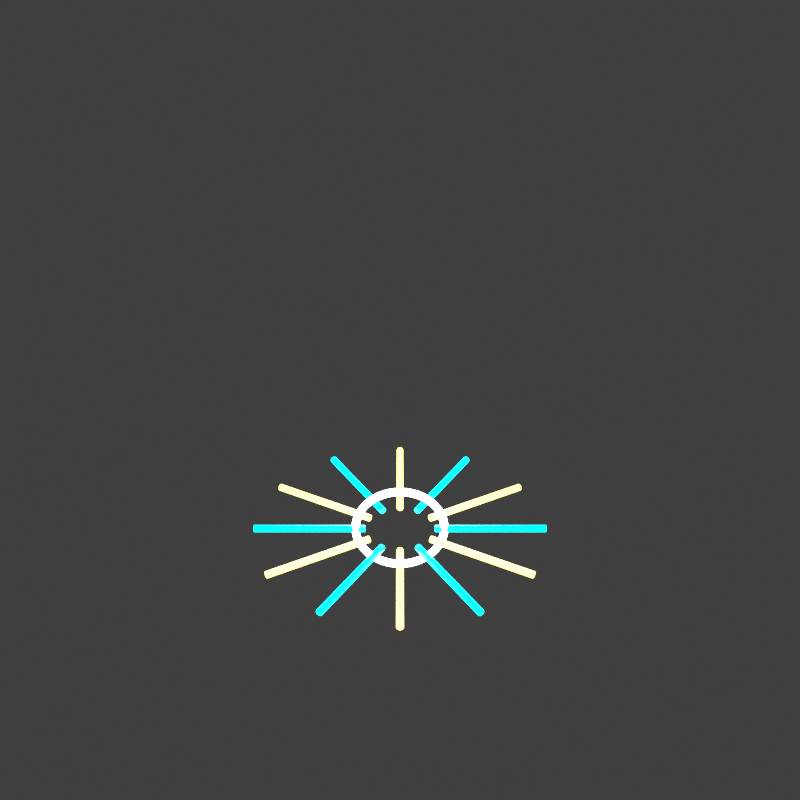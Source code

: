 # Source: star_pulse.blend  (saved by Blender 4.0.36; exported with 4.5.12 LTS)
import bpy
from mathutils import Matrix  # noqa: F401  (used for matrix-valued properties, if any)

bpy.ops.wm.read_factory_settings(use_empty=True)
scene = bpy.context.scene
scene.name = 'Scene'

# ---- collections
col_collection = bpy.data.collections.new('Collection'); scene.collection.children.link(col_collection)

# ---- materials (node trees are filled in below, after node groups)
mat_cyanneontube_readabilityboost_034 = bpy.data.materials.new('CyanNeonTube_ReadabilityBoost.034')
mat_cyanneontube_readabilityboost_034.use_transparent_shadow = False
mat_goldneontube_readabilityboost_034 = bpy.data.materials.new('GoldNeonTube_ReadabilityBoost.034')
mat_goldneontube_readabilityboost_034.use_transparent_shadow = False
mat_whitehotcore_readabilityboost_034 = bpy.data.materials.new('WhiteHotCore_ReadabilityBoost.034')
mat_whitehotcore_readabilityboost_034.use_transparent_shadow = False

# ---- material node trees
mat_cyanneontube_readabilityboost_034.use_nodes = True; mat_cyanneontube_readabilityboost_034.node_tree.nodes.clear()
_N = mat_cyanneontube_readabilityboost_034.node_tree.nodes; _L = mat_cyanneontube_readabilityboost_034.node_tree.links
n0 = _N.new('ShaderNodeBsdfPrincipled'); n0.name = 'Principled BSDF'; n0.location = (10, 300)
n0.inputs[0].default_value = (0.0, 0.92, 1.0, 1.0)
n0.inputs[2].default_value = 0.16
n0.inputs[3].default_value = 1.45
n0.inputs[27].default_value = (0.0, 0.92, 1.0, 1.0)
n0.inputs[28].default_value = 4.4
n1 = _N.new('ShaderNodeOutputMaterial'); n1.name = 'Material Output'; n1.location = (300, 300)
_L.new(n0.outputs[0], n1.inputs[0])
n1.is_active_output = True
mat_goldneontube_readabilityboost_034.use_nodes = True; mat_goldneontube_readabilityboost_034.node_tree.nodes.clear()
_N = mat_goldneontube_readabilityboost_034.node_tree.nodes; _L = mat_goldneontube_readabilityboost_034.node_tree.links
n0 = _N.new('ShaderNodeBsdfPrincipled'); n0.name = 'Principled BSDF'; n0.location = (10, 300)
n0.inputs[0].default_value = (1.0, 0.78, 0.16, 1.0)
n0.inputs[2].default_value = 0.16
n0.inputs[3].default_value = 1.45
n0.inputs[27].default_value = (1.0, 0.78, 0.16, 1.0)
n0.inputs[28].default_value = 4.0
n1 = _N.new('ShaderNodeOutputMaterial'); n1.name = 'Material Output'; n1.location = (300, 300)
_L.new(n0.outputs[0], n1.inputs[0])
n1.is_active_output = True
mat_whitehotcore_readabilityboost_034.use_nodes = True; mat_whitehotcore_readabilityboost_034.node_tree.nodes.clear()
_N = mat_whitehotcore_readabilityboost_034.node_tree.nodes; _L = mat_whitehotcore_readabilityboost_034.node_tree.links
n0 = _N.new('ShaderNodeBsdfPrincipled'); n0.name = 'Principled BSDF'; n0.location = (10, 300)
n0.inputs[0].default_value = (0.94, 1.0, 1.0, 1.0)
n0.inputs[2].default_value = 0.1
n0.inputs[3].default_value = 1.45
n0.inputs[27].default_value = (0.94, 1.0, 1.0, 1.0)
n0.inputs[28].default_value = 5.0
n1 = _N.new('ShaderNodeOutputMaterial'); n1.name = 'Material Output'; n1.location = (300, 300)
_L.new(n0.outputs[0], n1.inputs[0])
n1.is_active_output = True

# ---- world
world_world = bpy.data.worlds.new('World'); scene.world = world_world
world_world.use_nodes = True; world_world.node_tree.nodes.clear()
_N = world_world.node_tree.nodes; _L = world_world.node_tree.links
n0 = _N.new('ShaderNodeOutputWorld'); n0.name = 'World Output'; n0.location = (300, 300)
n1 = _N.new('ShaderNodeBackground'); n1.name = 'Background'; n1.location = (10, 300)
n1.inputs[0].default_value = (0.05088, 0.05088, 0.05088, 1.0)
_L.new(n1.outputs[0], n0.inputs[0])
n0.is_active_output = True
world_world.color = (0.05088, 0.05088, 0.05088)
world_world.use_sun_shadow = False
world_world.sun_shadow_jitter_overblur = 0.0

# ---- cameras
cam_camera_035 = bpy.data.cameras.new('Camera.035')

# ---- lights
light_area_034 = bpy.data.lights.new('Area.034', 'AREA')
light_area_034.transmission_factor = 0.0
light_area_034.energy = 180.0
light_area_034.shadow_maximum_resolution = 0.006
light_area_034.use_absolute_resolution = True
light_area_034.size = 5.0
light_area_034.size_y = 1.0

# ---- meshes
me_cylinder_345 = bpy.data.meshes.new('Cylinder.345')
me_cylinder_345.from_pydata([(0.0, 0.022, -0.35), (0.0, 0.022, 0.35), (0.01556, 0.01556, -0.35), (0.01556, 0.01556, 0.35), (0.022, 0.0, -0.35), (0.022, 0.0, 0.35), (0.01556, -0.01556, -0.35), (0.01556, -0.01556, 0.35), (0.0, -0.022, -0.35), (0.0, -0.022, 0.35), (-0.01556, -0.01556, -0.35), (-0.01556, -0.01556, 0.35), (-0.022, 0.0, -0.35), (-0.022, 0.0, 0.35), (-0.01556, 0.01556, -0.35), (-0.01556, 0.01556, 0.35)], [], [(0, 1, 3, 2), (2, 3, 5, 4), (4, 5, 7, 6), (6, 7, 9, 8), (8, 9, 11, 10), (10, 11, 13, 12), (3, 1, 15, 13, 11, 9, 7, 5), (12, 13, 15, 14), (14, 15, 1, 0), (0, 2, 4, 6, 8, 10, 12, 14)])
_uv = me_cylinder_345.uv_layers.new(name='UVMap')
_uv.uv.foreach_set('vector', [1.0, 0.5, 1.0, 1.0, 0.875, 1.0, 0.875, 0.5, 0.875, 0.5, 0.875, 1.0, 0.75, 1.0, 0.75, 0.5, 0.75, 0.5, 0.75, 1.0, 0.625, 1.0, 0.625, 0.5, 0.625, 0.5, 0.625, 1.0, 0.5, 1.0, 0.5, 0.5, 0.5, 0.5, 0.5, 1.0, 0.375, 1.0, 0.375, 0.5, 0.375, 0.5, 0.375, 1.0, 0.25, 1.0, 0.25, 0.5, 0.4197, 0.4197, 0.25, 0.49, 0.08029, 0.4197, 0.01, 0.25, 0.08029, 0.08029, 0.25, 0.01, 0.4197, 0.08029, 0.49, 0.25, 0.25, 0.5, 0.25, 1.0, 0.125, 1.0, 0.125, 0.5, 0.125, 0.5, 0.125, 1.0, 0.0, 1.0, 0.0, 0.5, 0.75, 0.49, 0.9197, 0.4197, 0.99, 0.25, 0.9197, 0.08029, 0.75, 0.01, 0.5803, 0.08029, 0.51, 0.25, 0.5803, 0.4197])
me_cylinder_345.materials.append(mat_cyanneontube_readabilityboost_034)
me_cylinder_345.update()
me_cylinder_346 = bpy.data.meshes.new('Cylinder.346')
me_cylinder_346.from_pydata([(0.0, 0.022, -0.35), (0.0, 0.022, 0.35), (0.01556, 0.01556, -0.35), (0.01556, 0.01556, 0.35), (0.022, 0.0, -0.35), (0.022, 0.0, 0.35), (0.01556, -0.01556, -0.35), (0.01556, -0.01556, 0.35), (0.0, -0.022, -0.35), (0.0, -0.022, 0.35), (-0.01556, -0.01556, -0.35), (-0.01556, -0.01556, 0.35), (-0.022, 0.0, -0.35), (-0.022, 0.0, 0.35), (-0.01556, 0.01556, -0.35), (-0.01556, 0.01556, 0.35)], [], [(0, 1, 3, 2), (2, 3, 5, 4), (4, 5, 7, 6), (6, 7, 9, 8), (8, 9, 11, 10), (10, 11, 13, 12), (3, 1, 15, 13, 11, 9, 7, 5), (12, 13, 15, 14), (14, 15, 1, 0), (0, 2, 4, 6, 8, 10, 12, 14)])
_uv = me_cylinder_346.uv_layers.new(name='UVMap')
_uv.uv.foreach_set('vector', [1.0, 0.5, 1.0, 1.0, 0.875, 1.0, 0.875, 0.5, 0.875, 0.5, 0.875, 1.0, 0.75, 1.0, 0.75, 0.5, 0.75, 0.5, 0.75, 1.0, 0.625, 1.0, 0.625, 0.5, 0.625, 0.5, 0.625, 1.0, 0.5, 1.0, 0.5, 0.5, 0.5, 0.5, 0.5, 1.0, 0.375, 1.0, 0.375, 0.5, 0.375, 0.5, 0.375, 1.0, 0.25, 1.0, 0.25, 0.5, 0.4197, 0.4197, 0.25, 0.49, 0.08029, 0.4197, 0.01, 0.25, 0.08029, 0.08029, 0.25, 0.01, 0.4197, 0.08029, 0.49, 0.25, 0.25, 0.5, 0.25, 1.0, 0.125, 1.0, 0.125, 0.5, 0.125, 0.5, 0.125, 1.0, 0.0, 1.0, 0.0, 0.5, 0.75, 0.49, 0.9197, 0.4197, 0.99, 0.25, 0.9197, 0.08029, 0.75, 0.01, 0.5803, 0.08029, 0.51, 0.25, 0.5803, 0.4197])
me_cylinder_346.materials.append(mat_goldneontube_readabilityboost_034)
me_cylinder_346.update()
me_cylinder_347 = bpy.data.meshes.new('Cylinder.347')
me_cylinder_347.from_pydata([(0.0, 0.022, -0.35), (0.0, 0.022, 0.35), (0.01556, 0.01556, -0.35), (0.01556, 0.01556, 0.35), (0.022, 0.0, -0.35), (0.022, 0.0, 0.35), (0.01556, -0.01556, -0.35), (0.01556, -0.01556, 0.35), (0.0, -0.022, -0.35), (0.0, -0.022, 0.35), (-0.01556, -0.01556, -0.35), (-0.01556, -0.01556, 0.35), (-0.022, 0.0, -0.35), (-0.022, 0.0, 0.35), (-0.01556, 0.01556, -0.35), (-0.01556, 0.01556, 0.35)], [], [(0, 1, 3, 2), (2, 3, 5, 4), (4, 5, 7, 6), (6, 7, 9, 8), (8, 9, 11, 10), (10, 11, 13, 12), (3, 1, 15, 13, 11, 9, 7, 5), (12, 13, 15, 14), (14, 15, 1, 0), (0, 2, 4, 6, 8, 10, 12, 14)])
_uv = me_cylinder_347.uv_layers.new(name='UVMap')
_uv.uv.foreach_set('vector', [1.0, 0.5, 1.0, 1.0, 0.875, 1.0, 0.875, 0.5, 0.875, 0.5, 0.875, 1.0, 0.75, 1.0, 0.75, 0.5, 0.75, 0.5, 0.75, 1.0, 0.625, 1.0, 0.625, 0.5, 0.625, 0.5, 0.625, 1.0, 0.5, 1.0, 0.5, 0.5, 0.5, 0.5, 0.5, 1.0, 0.375, 1.0, 0.375, 0.5, 0.375, 0.5, 0.375, 1.0, 0.25, 1.0, 0.25, 0.5, 0.4197, 0.4197, 0.25, 0.49, 0.08029, 0.4197, 0.01, 0.25, 0.08029, 0.08029, 0.25, 0.01, 0.4197, 0.08029, 0.49, 0.25, 0.25, 0.5, 0.25, 1.0, 0.125, 1.0, 0.125, 0.5, 0.125, 0.5, 0.125, 1.0, 0.0, 1.0, 0.0, 0.5, 0.75, 0.49, 0.9197, 0.4197, 0.99, 0.25, 0.9197, 0.08029, 0.75, 0.01, 0.5803, 0.08029, 0.51, 0.25, 0.5803, 0.4197])
me_cylinder_347.materials.append(mat_cyanneontube_readabilityboost_034)
me_cylinder_347.update()
me_cylinder_348 = bpy.data.meshes.new('Cylinder.348')
me_cylinder_348.from_pydata([(0.0, 0.022, -0.35), (0.0, 0.022, 0.35), (0.01556, 0.01556, -0.35), (0.01556, 0.01556, 0.35), (0.022, 0.0, -0.35), (0.022, 0.0, 0.35), (0.01556, -0.01556, -0.35), (0.01556, -0.01556, 0.35), (0.0, -0.022, -0.35), (0.0, -0.022, 0.35), (-0.01556, -0.01556, -0.35), (-0.01556, -0.01556, 0.35), (-0.022, 0.0, -0.35), (-0.022, 0.0, 0.35), (-0.01556, 0.01556, -0.35), (-0.01556, 0.01556, 0.35)], [], [(0, 1, 3, 2), (2, 3, 5, 4), (4, 5, 7, 6), (6, 7, 9, 8), (8, 9, 11, 10), (10, 11, 13, 12), (3, 1, 15, 13, 11, 9, 7, 5), (12, 13, 15, 14), (14, 15, 1, 0), (0, 2, 4, 6, 8, 10, 12, 14)])
_uv = me_cylinder_348.uv_layers.new(name='UVMap')
_uv.uv.foreach_set('vector', [1.0, 0.5, 1.0, 1.0, 0.875, 1.0, 0.875, 0.5, 0.875, 0.5, 0.875, 1.0, 0.75, 1.0, 0.75, 0.5, 0.75, 0.5, 0.75, 1.0, 0.625, 1.0, 0.625, 0.5, 0.625, 0.5, 0.625, 1.0, 0.5, 1.0, 0.5, 0.5, 0.5, 0.5, 0.5, 1.0, 0.375, 1.0, 0.375, 0.5, 0.375, 0.5, 0.375, 1.0, 0.25, 1.0, 0.25, 0.5, 0.4197, 0.4197, 0.25, 0.49, 0.08029, 0.4197, 0.01, 0.25, 0.08029, 0.08029, 0.25, 0.01, 0.4197, 0.08029, 0.49, 0.25, 0.25, 0.5, 0.25, 1.0, 0.125, 1.0, 0.125, 0.5, 0.125, 0.5, 0.125, 1.0, 0.0, 1.0, 0.0, 0.5, 0.75, 0.49, 0.9197, 0.4197, 0.99, 0.25, 0.9197, 0.08029, 0.75, 0.01, 0.5803, 0.08029, 0.51, 0.25, 0.5803, 0.4197])
me_cylinder_348.materials.append(mat_goldneontube_readabilityboost_034)
me_cylinder_348.update()
me_cylinder_349 = bpy.data.meshes.new('Cylinder.349')
me_cylinder_349.from_pydata([(0.0, 0.022, -0.35), (0.0, 0.022, 0.35), (0.01556, 0.01556, -0.35), (0.01556, 0.01556, 0.35), (0.022, 0.0, -0.35), (0.022, 0.0, 0.35), (0.01556, -0.01556, -0.35), (0.01556, -0.01556, 0.35), (0.0, -0.022, -0.35), (0.0, -0.022, 0.35), (-0.01556, -0.01556, -0.35), (-0.01556, -0.01556, 0.35), (-0.022, 0.0, -0.35), (-0.022, 0.0, 0.35), (-0.01556, 0.01556, -0.35), (-0.01556, 0.01556, 0.35)], [], [(0, 1, 3, 2), (2, 3, 5, 4), (4, 5, 7, 6), (6, 7, 9, 8), (8, 9, 11, 10), (10, 11, 13, 12), (3, 1, 15, 13, 11, 9, 7, 5), (12, 13, 15, 14), (14, 15, 1, 0), (0, 2, 4, 6, 8, 10, 12, 14)])
_uv = me_cylinder_349.uv_layers.new(name='UVMap')
_uv.uv.foreach_set('vector', [1.0, 0.5, 1.0, 1.0, 0.875, 1.0, 0.875, 0.5, 0.875, 0.5, 0.875, 1.0, 0.75, 1.0, 0.75, 0.5, 0.75, 0.5, 0.75, 1.0, 0.625, 1.0, 0.625, 0.5, 0.625, 0.5, 0.625, 1.0, 0.5, 1.0, 0.5, 0.5, 0.5, 0.5, 0.5, 1.0, 0.375, 1.0, 0.375, 0.5, 0.375, 0.5, 0.375, 1.0, 0.25, 1.0, 0.25, 0.5, 0.4197, 0.4197, 0.25, 0.49, 0.08029, 0.4197, 0.01, 0.25, 0.08029, 0.08029, 0.25, 0.01, 0.4197, 0.08029, 0.49, 0.25, 0.25, 0.5, 0.25, 1.0, 0.125, 1.0, 0.125, 0.5, 0.125, 0.5, 0.125, 1.0, 0.0, 1.0, 0.0, 0.5, 0.75, 0.49, 0.9197, 0.4197, 0.99, 0.25, 0.9197, 0.08029, 0.75, 0.01, 0.5803, 0.08029, 0.51, 0.25, 0.5803, 0.4197])
me_cylinder_349.materials.append(mat_cyanneontube_readabilityboost_034)
me_cylinder_349.update()
me_cylinder_350 = bpy.data.meshes.new('Cylinder.350')
me_cylinder_350.from_pydata([(0.0, 0.022, -0.35), (0.0, 0.022, 0.35), (0.01556, 0.01556, -0.35), (0.01556, 0.01556, 0.35), (0.022, 0.0, -0.35), (0.022, 0.0, 0.35), (0.01556, -0.01556, -0.35), (0.01556, -0.01556, 0.35), (0.0, -0.022, -0.35), (0.0, -0.022, 0.35), (-0.01556, -0.01556, -0.35), (-0.01556, -0.01556, 0.35), (-0.022, 0.0, -0.35), (-0.022, 0.0, 0.35), (-0.01556, 0.01556, -0.35), (-0.01556, 0.01556, 0.35)], [], [(0, 1, 3, 2), (2, 3, 5, 4), (4, 5, 7, 6), (6, 7, 9, 8), (8, 9, 11, 10), (10, 11, 13, 12), (3, 1, 15, 13, 11, 9, 7, 5), (12, 13, 15, 14), (14, 15, 1, 0), (0, 2, 4, 6, 8, 10, 12, 14)])
_uv = me_cylinder_350.uv_layers.new(name='UVMap')
_uv.uv.foreach_set('vector', [1.0, 0.5, 1.0, 1.0, 0.875, 1.0, 0.875, 0.5, 0.875, 0.5, 0.875, 1.0, 0.75, 1.0, 0.75, 0.5, 0.75, 0.5, 0.75, 1.0, 0.625, 1.0, 0.625, 0.5, 0.625, 0.5, 0.625, 1.0, 0.5, 1.0, 0.5, 0.5, 0.5, 0.5, 0.5, 1.0, 0.375, 1.0, 0.375, 0.5, 0.375, 0.5, 0.375, 1.0, 0.25, 1.0, 0.25, 0.5, 0.4197, 0.4197, 0.25, 0.49, 0.08029, 0.4197, 0.01, 0.25, 0.08029, 0.08029, 0.25, 0.01, 0.4197, 0.08029, 0.49, 0.25, 0.25, 0.5, 0.25, 1.0, 0.125, 1.0, 0.125, 0.5, 0.125, 0.5, 0.125, 1.0, 0.0, 1.0, 0.0, 0.5, 0.75, 0.49, 0.9197, 0.4197, 0.99, 0.25, 0.9197, 0.08029, 0.75, 0.01, 0.5803, 0.08029, 0.51, 0.25, 0.5803, 0.4197])
me_cylinder_350.materials.append(mat_goldneontube_readabilityboost_034)
me_cylinder_350.update()
me_cylinder_351 = bpy.data.meshes.new('Cylinder.351')
me_cylinder_351.from_pydata([(0.0, 0.022, -0.35), (0.0, 0.022, 0.35), (0.01556, 0.01556, -0.35), (0.01556, 0.01556, 0.35), (0.022, 0.0, -0.35), (0.022, 0.0, 0.35), (0.01556, -0.01556, -0.35), (0.01556, -0.01556, 0.35), (0.0, -0.022, -0.35), (0.0, -0.022, 0.35), (-0.01556, -0.01556, -0.35), (-0.01556, -0.01556, 0.35), (-0.022, 0.0, -0.35), (-0.022, 0.0, 0.35), (-0.01556, 0.01556, -0.35), (-0.01556, 0.01556, 0.35)], [], [(0, 1, 3, 2), (2, 3, 5, 4), (4, 5, 7, 6), (6, 7, 9, 8), (8, 9, 11, 10), (10, 11, 13, 12), (3, 1, 15, 13, 11, 9, 7, 5), (12, 13, 15, 14), (14, 15, 1, 0), (0, 2, 4, 6, 8, 10, 12, 14)])
_uv = me_cylinder_351.uv_layers.new(name='UVMap')
_uv.uv.foreach_set('vector', [1.0, 0.5, 1.0, 1.0, 0.875, 1.0, 0.875, 0.5, 0.875, 0.5, 0.875, 1.0, 0.75, 1.0, 0.75, 0.5, 0.75, 0.5, 0.75, 1.0, 0.625, 1.0, 0.625, 0.5, 0.625, 0.5, 0.625, 1.0, 0.5, 1.0, 0.5, 0.5, 0.5, 0.5, 0.5, 1.0, 0.375, 1.0, 0.375, 0.5, 0.375, 0.5, 0.375, 1.0, 0.25, 1.0, 0.25, 0.5, 0.4197, 0.4197, 0.25, 0.49, 0.08029, 0.4197, 0.01, 0.25, 0.08029, 0.08029, 0.25, 0.01, 0.4197, 0.08029, 0.49, 0.25, 0.25, 0.5, 0.25, 1.0, 0.125, 1.0, 0.125, 0.5, 0.125, 0.5, 0.125, 1.0, 0.0, 1.0, 0.0, 0.5, 0.75, 0.49, 0.9197, 0.4197, 0.99, 0.25, 0.9197, 0.08029, 0.75, 0.01, 0.5803, 0.08029, 0.51, 0.25, 0.5803, 0.4197])
me_cylinder_351.materials.append(mat_cyanneontube_readabilityboost_034)
me_cylinder_351.update()
me_cylinder_352 = bpy.data.meshes.new('Cylinder.352')
me_cylinder_352.from_pydata([(0.0, 0.022, -0.35), (0.0, 0.022, 0.35), (0.01556, 0.01556, -0.35), (0.01556, 0.01556, 0.35), (0.022, 0.0, -0.35), (0.022, 0.0, 0.35), (0.01556, -0.01556, -0.35), (0.01556, -0.01556, 0.35), (0.0, -0.022, -0.35), (0.0, -0.022, 0.35), (-0.01556, -0.01556, -0.35), (-0.01556, -0.01556, 0.35), (-0.022, 0.0, -0.35), (-0.022, 0.0, 0.35), (-0.01556, 0.01556, -0.35), (-0.01556, 0.01556, 0.35)], [], [(0, 1, 3, 2), (2, 3, 5, 4), (4, 5, 7, 6), (6, 7, 9, 8), (8, 9, 11, 10), (10, 11, 13, 12), (3, 1, 15, 13, 11, 9, 7, 5), (12, 13, 15, 14), (14, 15, 1, 0), (0, 2, 4, 6, 8, 10, 12, 14)])
_uv = me_cylinder_352.uv_layers.new(name='UVMap')
_uv.uv.foreach_set('vector', [1.0, 0.5, 1.0, 1.0, 0.875, 1.0, 0.875, 0.5, 0.875, 0.5, 0.875, 1.0, 0.75, 1.0, 0.75, 0.5, 0.75, 0.5, 0.75, 1.0, 0.625, 1.0, 0.625, 0.5, 0.625, 0.5, 0.625, 1.0, 0.5, 1.0, 0.5, 0.5, 0.5, 0.5, 0.5, 1.0, 0.375, 1.0, 0.375, 0.5, 0.375, 0.5, 0.375, 1.0, 0.25, 1.0, 0.25, 0.5, 0.4197, 0.4197, 0.25, 0.49, 0.08029, 0.4197, 0.01, 0.25, 0.08029, 0.08029, 0.25, 0.01, 0.4197, 0.08029, 0.49, 0.25, 0.25, 0.5, 0.25, 1.0, 0.125, 1.0, 0.125, 0.5, 0.125, 0.5, 0.125, 1.0, 0.0, 1.0, 0.0, 0.5, 0.75, 0.49, 0.9197, 0.4197, 0.99, 0.25, 0.9197, 0.08029, 0.75, 0.01, 0.5803, 0.08029, 0.51, 0.25, 0.5803, 0.4197])
me_cylinder_352.materials.append(mat_goldneontube_readabilityboost_034)
me_cylinder_352.update()
me_cylinder_353 = bpy.data.meshes.new('Cylinder.353')
me_cylinder_353.from_pydata([(0.0, 0.022, -0.35), (0.0, 0.022, 0.35), (0.01556, 0.01556, -0.35), (0.01556, 0.01556, 0.35), (0.022, 0.0, -0.35), (0.022, 0.0, 0.35), (0.01556, -0.01556, -0.35), (0.01556, -0.01556, 0.35), (0.0, -0.022, -0.35), (0.0, -0.022, 0.35), (-0.01556, -0.01556, -0.35), (-0.01556, -0.01556, 0.35), (-0.022, 0.0, -0.35), (-0.022, 0.0, 0.35), (-0.01556, 0.01556, -0.35), (-0.01556, 0.01556, 0.35)], [], [(0, 1, 3, 2), (2, 3, 5, 4), (4, 5, 7, 6), (6, 7, 9, 8), (8, 9, 11, 10), (10, 11, 13, 12), (3, 1, 15, 13, 11, 9, 7, 5), (12, 13, 15, 14), (14, 15, 1, 0), (0, 2, 4, 6, 8, 10, 12, 14)])
_uv = me_cylinder_353.uv_layers.new(name='UVMap')
_uv.uv.foreach_set('vector', [1.0, 0.5, 1.0, 1.0, 0.875, 1.0, 0.875, 0.5, 0.875, 0.5, 0.875, 1.0, 0.75, 1.0, 0.75, 0.5, 0.75, 0.5, 0.75, 1.0, 0.625, 1.0, 0.625, 0.5, 0.625, 0.5, 0.625, 1.0, 0.5, 1.0, 0.5, 0.5, 0.5, 0.5, 0.5, 1.0, 0.375, 1.0, 0.375, 0.5, 0.375, 0.5, 0.375, 1.0, 0.25, 1.0, 0.25, 0.5, 0.4197, 0.4197, 0.25, 0.49, 0.08029, 0.4197, 0.01, 0.25, 0.08029, 0.08029, 0.25, 0.01, 0.4197, 0.08029, 0.49, 0.25, 0.25, 0.5, 0.25, 1.0, 0.125, 1.0, 0.125, 0.5, 0.125, 0.5, 0.125, 1.0, 0.0, 1.0, 0.0, 0.5, 0.75, 0.49, 0.9197, 0.4197, 0.99, 0.25, 0.9197, 0.08029, 0.75, 0.01, 0.5803, 0.08029, 0.51, 0.25, 0.5803, 0.4197])
me_cylinder_353.materials.append(mat_cyanneontube_readabilityboost_034)
me_cylinder_353.update()
me_cylinder_354 = bpy.data.meshes.new('Cylinder.354')
me_cylinder_354.from_pydata([(0.0, 0.022, -0.35), (0.0, 0.022, 0.35), (0.01556, 0.01556, -0.35), (0.01556, 0.01556, 0.35), (0.022, 0.0, -0.35), (0.022, 0.0, 0.35), (0.01556, -0.01556, -0.35), (0.01556, -0.01556, 0.35), (0.0, -0.022, -0.35), (0.0, -0.022, 0.35), (-0.01556, -0.01556, -0.35), (-0.01556, -0.01556, 0.35), (-0.022, 0.0, -0.35), (-0.022, 0.0, 0.35), (-0.01556, 0.01556, -0.35), (-0.01556, 0.01556, 0.35)], [], [(0, 1, 3, 2), (2, 3, 5, 4), (4, 5, 7, 6), (6, 7, 9, 8), (8, 9, 11, 10), (10, 11, 13, 12), (3, 1, 15, 13, 11, 9, 7, 5), (12, 13, 15, 14), (14, 15, 1, 0), (0, 2, 4, 6, 8, 10, 12, 14)])
_uv = me_cylinder_354.uv_layers.new(name='UVMap')
_uv.uv.foreach_set('vector', [1.0, 0.5, 1.0, 1.0, 0.875, 1.0, 0.875, 0.5, 0.875, 0.5, 0.875, 1.0, 0.75, 1.0, 0.75, 0.5, 0.75, 0.5, 0.75, 1.0, 0.625, 1.0, 0.625, 0.5, 0.625, 0.5, 0.625, 1.0, 0.5, 1.0, 0.5, 0.5, 0.5, 0.5, 0.5, 1.0, 0.375, 1.0, 0.375, 0.5, 0.375, 0.5, 0.375, 1.0, 0.25, 1.0, 0.25, 0.5, 0.4197, 0.4197, 0.25, 0.49, 0.08029, 0.4197, 0.01, 0.25, 0.08029, 0.08029, 0.25, 0.01, 0.4197, 0.08029, 0.49, 0.25, 0.25, 0.5, 0.25, 1.0, 0.125, 1.0, 0.125, 0.5, 0.125, 0.5, 0.125, 1.0, 0.0, 1.0, 0.0, 0.5, 0.75, 0.49, 0.9197, 0.4197, 0.99, 0.25, 0.9197, 0.08029, 0.75, 0.01, 0.5803, 0.08029, 0.51, 0.25, 0.5803, 0.4197])
me_cylinder_354.materials.append(mat_goldneontube_readabilityboost_034)
me_cylinder_354.update()
me_cylinder_355 = bpy.data.meshes.new('Cylinder.355')
me_cylinder_355.from_pydata([(0.0, 0.022, -0.35), (0.0, 0.022, 0.35), (0.01556, 0.01556, -0.35), (0.01556, 0.01556, 0.35), (0.022, 0.0, -0.35), (0.022, 0.0, 0.35), (0.01556, -0.01556, -0.35), (0.01556, -0.01556, 0.35), (0.0, -0.022, -0.35), (0.0, -0.022, 0.35), (-0.01556, -0.01556, -0.35), (-0.01556, -0.01556, 0.35), (-0.022, 0.0, -0.35), (-0.022, 0.0, 0.35), (-0.01556, 0.01556, -0.35), (-0.01556, 0.01556, 0.35)], [], [(0, 1, 3, 2), (2, 3, 5, 4), (4, 5, 7, 6), (6, 7, 9, 8), (8, 9, 11, 10), (10, 11, 13, 12), (3, 1, 15, 13, 11, 9, 7, 5), (12, 13, 15, 14), (14, 15, 1, 0), (0, 2, 4, 6, 8, 10, 12, 14)])
_uv = me_cylinder_355.uv_layers.new(name='UVMap')
_uv.uv.foreach_set('vector', [1.0, 0.5, 1.0, 1.0, 0.875, 1.0, 0.875, 0.5, 0.875, 0.5, 0.875, 1.0, 0.75, 1.0, 0.75, 0.5, 0.75, 0.5, 0.75, 1.0, 0.625, 1.0, 0.625, 0.5, 0.625, 0.5, 0.625, 1.0, 0.5, 1.0, 0.5, 0.5, 0.5, 0.5, 0.5, 1.0, 0.375, 1.0, 0.375, 0.5, 0.375, 0.5, 0.375, 1.0, 0.25, 1.0, 0.25, 0.5, 0.4197, 0.4197, 0.25, 0.49, 0.08029, 0.4197, 0.01, 0.25, 0.08029, 0.08029, 0.25, 0.01, 0.4197, 0.08029, 0.49, 0.25, 0.25, 0.5, 0.25, 1.0, 0.125, 1.0, 0.125, 0.5, 0.125, 0.5, 0.125, 1.0, 0.0, 1.0, 0.0, 0.5, 0.75, 0.49, 0.9197, 0.4197, 0.99, 0.25, 0.9197, 0.08029, 0.75, 0.01, 0.5803, 0.08029, 0.51, 0.25, 0.5803, 0.4197])
me_cylinder_355.materials.append(mat_cyanneontube_readabilityboost_034)
me_cylinder_355.update()
me_cylinder_356 = bpy.data.meshes.new('Cylinder.356')
me_cylinder_356.from_pydata([(0.0, 0.022, -0.35), (0.0, 0.022, 0.35), (0.01556, 0.01556, -0.35), (0.01556, 0.01556, 0.35), (0.022, 0.0, -0.35), (0.022, 0.0, 0.35), (0.01556, -0.01556, -0.35), (0.01556, -0.01556, 0.35), (0.0, -0.022, -0.35), (0.0, -0.022, 0.35), (-0.01556, -0.01556, -0.35), (-0.01556, -0.01556, 0.35), (-0.022, 0.0, -0.35), (-0.022, 0.0, 0.35), (-0.01556, 0.01556, -0.35), (-0.01556, 0.01556, 0.35)], [], [(0, 1, 3, 2), (2, 3, 5, 4), (4, 5, 7, 6), (6, 7, 9, 8), (8, 9, 11, 10), (10, 11, 13, 12), (3, 1, 15, 13, 11, 9, 7, 5), (12, 13, 15, 14), (14, 15, 1, 0), (0, 2, 4, 6, 8, 10, 12, 14)])
_uv = me_cylinder_356.uv_layers.new(name='UVMap')
_uv.uv.foreach_set('vector', [1.0, 0.5, 1.0, 1.0, 0.875, 1.0, 0.875, 0.5, 0.875, 0.5, 0.875, 1.0, 0.75, 1.0, 0.75, 0.5, 0.75, 0.5, 0.75, 1.0, 0.625, 1.0, 0.625, 0.5, 0.625, 0.5, 0.625, 1.0, 0.5, 1.0, 0.5, 0.5, 0.5, 0.5, 0.5, 1.0, 0.375, 1.0, 0.375, 0.5, 0.375, 0.5, 0.375, 1.0, 0.25, 1.0, 0.25, 0.5, 0.4197, 0.4197, 0.25, 0.49, 0.08029, 0.4197, 0.01, 0.25, 0.08029, 0.08029, 0.25, 0.01, 0.4197, 0.08029, 0.49, 0.25, 0.25, 0.5, 0.25, 1.0, 0.125, 1.0, 0.125, 0.5, 0.125, 0.5, 0.125, 1.0, 0.0, 1.0, 0.0, 0.5, 0.75, 0.49, 0.9197, 0.4197, 0.99, 0.25, 0.9197, 0.08029, 0.75, 0.01, 0.5803, 0.08029, 0.51, 0.25, 0.5803, 0.4197])
me_cylinder_356.materials.append(mat_goldneontube_readabilityboost_034)
me_cylinder_356.update()
me_torus_032 = bpy.data.meshes.new('Torus.032')
me_torus_032.from_pydata([(0.305, 0.0, 0.0), (0.2977, 0.0, 0.01768), (0.28, 0.0, 0.025), (0.2623, 0.0, 0.01768), (0.255, 0.0, 3.062e-18), (0.2623, 0.0, -0.01768), (0.28, 0.0, -0.025), (0.2977, 0.0, -0.01768), (0.3035, 0.0299, 0.0), (0.2962, 0.02918, 0.01768), (0.2787, 0.02744, 0.025), (0.2611, 0.02571, 0.01768), (0.2538, 0.02499, 3.062e-18), (0.2611, 0.02571, -0.01768), (0.2787, 0.02744, -0.025), (0.2962, 0.02918, -0.01768), (0.2991, 0.0595, 0.0), (0.292, 0.05807, 0.01768), (0.2746, 0.05463, 0.025), (0.2573, 0.05118, 0.01768), (0.2501, 0.04975, 3.062e-18), (0.2573, 0.05118, -0.01768), (0.2746, 0.05463, -0.025), (0.292, 0.05807, -0.01768), (0.2919, 0.08854, 0.0), (0.2849, 0.08641, 0.01768), (0.2679, 0.08128, 0.025), (0.251, 0.07615, 0.01768), (0.244, 0.07402, 3.062e-18), (0.251, 0.07615, -0.01768), (0.2679, 0.08128, -0.025), (0.2849, 0.08641, -0.01768), (0.2818, 0.1167, 0.0), (0.275, 0.1139, 0.01768), (0.2587, 0.1072, 0.025), (0.2424, 0.1004, 0.01768), (0.2356, 0.09758, 3.062e-18), (0.2424, 0.1004, -0.01768), (0.2587, 0.1072, -0.025), (0.275, 0.1139, -0.01768), (0.269, 0.1438, 0.0), (0.2625, 0.1403, 0.01768), (0.2469, 0.132, 0.025), (0.2313, 0.1237, 0.01768), (0.2249, 0.1202, 3.062e-18), (0.2313, 0.1237, -0.01768), (0.2469, 0.132, -0.025), (0.2625, 0.1403, -0.01768), (0.2536, 0.1694, 0.0), (0.2475, 0.1654, 0.01768), (0.2328, 0.1556, 0.025), (0.2181, 0.1457, 0.01768), (0.212, 0.1417, 3.062e-18), (0.2181, 0.1457, -0.01768), (0.2328, 0.1556, -0.025), (0.2475, 0.1654, -0.01768), (0.2358, 0.1935, 0.0), (0.2301, 0.1888, 0.01768), (0.2164, 0.1776, 0.025), (0.2028, 0.1664, 0.01768), (0.1971, 0.1618, 3.062e-18), (0.2028, 0.1664, -0.01768), (0.2164, 0.1776, -0.025), (0.2301, 0.1888, -0.01768), (0.2157, 0.2157, 0.0), (0.2105, 0.2105, 0.01768), (0.198, 0.198, 0.025), (0.1855, 0.1855, 0.01768), (0.1803, 0.1803, 3.062e-18), (0.1855, 0.1855, -0.01768), (0.198, 0.198, -0.025), (0.2105, 0.2105, -0.01768), (0.1935, 0.2358, 0.0), (0.1888, 0.2301, 0.01768), (0.1776, 0.2164, 0.025), (0.1664, 0.2028, 0.01768), (0.1618, 0.1971, 3.062e-18), (0.1664, 0.2028, -0.01768), (0.1776, 0.2164, -0.025), (0.1888, 0.2301, -0.01768), (0.1694, 0.2536, 0.0), (0.1654, 0.2475, 0.01768), (0.1556, 0.2328, 0.025), (0.1457, 0.2181, 0.01768), (0.1417, 0.212, 3.062e-18), (0.1457, 0.2181, -0.01768), (0.1556, 0.2328, -0.025), (0.1654, 0.2475, -0.01768), (0.1438, 0.269, 0.0), (0.1403, 0.2625, 0.01768), (0.132, 0.2469, 0.025), (0.1237, 0.2313, 0.01768), (0.1202, 0.2249, 3.062e-18), (0.1237, 0.2313, -0.01768), (0.132, 0.2469, -0.025), (0.1403, 0.2625, -0.01768), (0.1167, 0.2818, 0.0), (0.1139, 0.275, 0.01768), (0.1072, 0.2587, 0.025), (0.1004, 0.2424, 0.01768), (0.09758, 0.2356, 3.062e-18), (0.1004, 0.2424, -0.01768), (0.1072, 0.2587, -0.025), (0.1139, 0.275, -0.01768), (0.08854, 0.2919, 0.0), (0.08641, 0.2849, 0.01768), (0.08128, 0.2679, 0.025), (0.07615, 0.251, 0.01768), (0.07402, 0.244, 3.062e-18), (0.07615, 0.251, -0.01768), (0.08128, 0.2679, -0.025), (0.08641, 0.2849, -0.01768), (0.0595, 0.2991, 0.0), (0.05807, 0.292, 0.01768), (0.05463, 0.2746, 0.025), (0.05118, 0.2573, 0.01768), (0.04975, 0.2501, 3.062e-18), (0.05118, 0.2573, -0.01768), (0.05463, 0.2746, -0.025), (0.05807, 0.292, -0.01768), (0.0299, 0.3035, 0.0), (0.02918, 0.2962, 0.01768), (0.02744, 0.2787, 0.025), (0.02571, 0.2611, 0.01768), (0.02499, 0.2538, 3.062e-18), (0.02571, 0.2611, -0.01768), (0.02744, 0.2787, -0.025), (0.02918, 0.2962, -0.01768), (2.303e-08, 0.305, 0.0), (2.247e-08, 0.2977, 0.01768), (2.114e-08, 0.28, 0.025), (1.98e-08, 0.2623, 0.01768), (1.925e-08, 0.255, 3.062e-18), (1.98e-08, 0.2623, -0.01768), (2.114e-08, 0.28, -0.025), (2.247e-08, 0.2977, -0.01768), (-0.0299, 0.3035, 0.0), (-0.02918, 0.2962, 0.01768), (-0.02744, 0.2787, 0.025), (-0.02571, 0.2611, 0.01768), (-0.02499, 0.2538, 3.062e-18), (-0.02571, 0.2611, -0.01768), (-0.02744, 0.2787, -0.025), (-0.02918, 0.2962, -0.01768), (-0.0595, 0.2991, 0.0), (-0.05807, 0.292, 0.01768), (-0.05463, 0.2746, 0.025), (-0.05118, 0.2573, 0.01768), (-0.04975, 0.2501, 3.062e-18), (-0.05118, 0.2573, -0.01768), (-0.05463, 0.2746, -0.025), (-0.05807, 0.292, -0.01768), (-0.08854, 0.2919, 0.0), (-0.08641, 0.2849, 0.01768), (-0.08128, 0.2679, 0.025), (-0.07615, 0.251, 0.01768), (-0.07402, 0.244, 3.062e-18), (-0.07615, 0.251, -0.01768), (-0.08128, 0.2679, -0.025), (-0.08641, 0.2849, -0.01768), (-0.1167, 0.2818, 0.0), (-0.1139, 0.275, 0.01768), (-0.1072, 0.2587, 0.025), (-0.1004, 0.2424, 0.01768), (-0.09758, 0.2356, 3.062e-18), (-0.1004, 0.2424, -0.01768), (-0.1072, 0.2587, -0.025), (-0.1139, 0.275, -0.01768), (-0.1438, 0.269, 0.0), (-0.1403, 0.2625, 0.01768), (-0.132, 0.2469, 0.025), (-0.1237, 0.2313, 0.01768), (-0.1202, 0.2249, 3.062e-18), (-0.1237, 0.2313, -0.01768), (-0.132, 0.2469, -0.025), (-0.1403, 0.2625, -0.01768), (-0.1694, 0.2536, 0.0), (-0.1654, 0.2475, 0.01768), (-0.1556, 0.2328, 0.025), (-0.1457, 0.2181, 0.01768), (-0.1417, 0.212, 3.062e-18), (-0.1457, 0.2181, -0.01768), (-0.1556, 0.2328, -0.025), (-0.1654, 0.2475, -0.01768), (-0.1935, 0.2358, 0.0), (-0.1888, 0.2301, 0.01768), (-0.1776, 0.2164, 0.025), (-0.1664, 0.2028, 0.01768), (-0.1618, 0.1971, 3.062e-18), (-0.1664, 0.2028, -0.01768), (-0.1776, 0.2164, -0.025), (-0.1888, 0.2301, -0.01768), (-0.2157, 0.2157, 0.0), (-0.2105, 0.2105, 0.01768), (-0.198, 0.198, 0.025), (-0.1855, 0.1855, 0.01768), (-0.1803, 0.1803, 3.062e-18), (-0.1855, 0.1855, -0.01768), (-0.198, 0.198, -0.025), (-0.2105, 0.2105, -0.01768), (-0.2358, 0.1935, 0.0), (-0.2301, 0.1888, 0.01768), (-0.2164, 0.1776, 0.025), (-0.2028, 0.1664, 0.01768), (-0.1971, 0.1618, 3.062e-18), (-0.2028, 0.1664, -0.01768), (-0.2164, 0.1776, -0.025), (-0.2301, 0.1888, -0.01768), (-0.2536, 0.1694, 0.0), (-0.2475, 0.1654, 0.01768), (-0.2328, 0.1556, 0.025), (-0.2181, 0.1457, 0.01768), (-0.212, 0.1417, 3.062e-18), (-0.2181, 0.1457, -0.01768), (-0.2328, 0.1556, -0.025), (-0.2475, 0.1654, -0.01768), (-0.269, 0.1438, 0.0), (-0.2625, 0.1403, 0.01768), (-0.2469, 0.132, 0.025), (-0.2313, 0.1237, 0.01768), (-0.2249, 0.1202, 3.062e-18), (-0.2313, 0.1237, -0.01768), (-0.2469, 0.132, -0.025), (-0.2625, 0.1403, -0.01768), (-0.2818, 0.1167, 0.0), (-0.275, 0.1139, 0.01768), (-0.2587, 0.1072, 0.025), (-0.2424, 0.1004, 0.01768), (-0.2356, 0.09758, 3.062e-18), (-0.2424, 0.1004, -0.01768), (-0.2587, 0.1072, -0.025), (-0.275, 0.1139, -0.01768), (-0.2919, 0.08854, 0.0), (-0.2849, 0.08641, 0.01768), (-0.2679, 0.08128, 0.025), (-0.251, 0.07615, 0.01768), (-0.244, 0.07402, 3.062e-18), (-0.251, 0.07615, -0.01768), (-0.2679, 0.08128, -0.025), (-0.2849, 0.08641, -0.01768), (-0.2991, 0.0595, 0.0), (-0.292, 0.05807, 0.01768), (-0.2746, 0.05463, 0.025), (-0.2573, 0.05118, 0.01768), (-0.2501, 0.04975, 3.062e-18), (-0.2573, 0.05118, -0.01768), (-0.2746, 0.05463, -0.025), (-0.292, 0.05807, -0.01768), (-0.3035, 0.0299, 0.0), (-0.2962, 0.02918, 0.01768), (-0.2787, 0.02744, 0.025), (-0.2611, 0.02571, 0.01768), (-0.2538, 0.02499, 3.062e-18), (-0.2611, 0.02571, -0.01768), (-0.2787, 0.02744, -0.025), (-0.2962, 0.02918, -0.01768), (-0.305, 2.666e-08, 0.0), (-0.2977, 2.602e-08, 0.01768), (-0.28, 2.448e-08, 0.025), (-0.2623, 2.293e-08, 0.01768), (-0.255, 2.229e-08, 3.062e-18), (-0.2623, 2.293e-08, -0.01768), (-0.28, 2.448e-08, -0.025), (-0.2977, 2.602e-08, -0.01768), (-0.3035, -0.0299, 0.0), (-0.2962, -0.02918, 0.01768), (-0.2787, -0.02744, 0.025), (-0.2611, -0.02571, 0.01768), (-0.2538, -0.02499, 3.062e-18), (-0.2611, -0.02571, -0.01768), (-0.2787, -0.02744, -0.025), (-0.2962, -0.02918, -0.01768), (-0.2991, -0.0595, 0.0), (-0.292, -0.05807, 0.01768), (-0.2746, -0.05463, 0.025), (-0.2573, -0.05118, 0.01768), (-0.2501, -0.04975, 3.062e-18), (-0.2573, -0.05118, -0.01768), (-0.2746, -0.05463, -0.025), (-0.292, -0.05807, -0.01768), (-0.2919, -0.08854, 0.0), (-0.2849, -0.08641, 0.01768), (-0.2679, -0.08128, 0.025), (-0.251, -0.07615, 0.01768), (-0.244, -0.07402, 3.062e-18), (-0.251, -0.07615, -0.01768), (-0.2679, -0.08128, -0.025), (-0.2849, -0.08641, -0.01768), (-0.2818, -0.1167, 0.0), (-0.275, -0.1139, 0.01768), (-0.2587, -0.1072, 0.025), (-0.2424, -0.1004, 0.01768), (-0.2356, -0.09758, 3.062e-18), (-0.2424, -0.1004, -0.01768), (-0.2587, -0.1072, -0.025), (-0.275, -0.1139, -0.01768), (-0.269, -0.1438, 0.0), (-0.2625, -0.1403, 0.01768), (-0.2469, -0.132, 0.025), (-0.2313, -0.1237, 0.01768), (-0.2249, -0.1202, 3.062e-18), (-0.2313, -0.1237, -0.01768), (-0.2469, -0.132, -0.025), (-0.2625, -0.1403, -0.01768), (-0.2536, -0.1694, 0.0), (-0.2475, -0.1654, 0.01768), (-0.2328, -0.1556, 0.025), (-0.2181, -0.1457, 0.01768), (-0.212, -0.1417, 3.062e-18), (-0.2181, -0.1457, -0.01768), (-0.2328, -0.1556, -0.025), (-0.2475, -0.1654, -0.01768), (-0.2358, -0.1935, 0.0), (-0.2301, -0.1888, 0.01768), (-0.2164, -0.1776, 0.025), (-0.2028, -0.1664, 0.01768), (-0.1971, -0.1618, 3.062e-18), (-0.2028, -0.1664, -0.01768), (-0.2164, -0.1776, -0.025), (-0.2301, -0.1888, -0.01768), (-0.2157, -0.2157, 0.0), (-0.2105, -0.2105, 0.01768), (-0.198, -0.198, 0.025), (-0.1855, -0.1855, 0.01768), (-0.1803, -0.1803, 3.062e-18), (-0.1855, -0.1855, -0.01768), (-0.198, -0.198, -0.025), (-0.2105, -0.2105, -0.01768), (-0.1935, -0.2358, 0.0), (-0.1888, -0.2301, 0.01768), (-0.1776, -0.2164, 0.025), (-0.1664, -0.2028, 0.01768), (-0.1618, -0.1971, 3.062e-18), (-0.1664, -0.2028, -0.01768), (-0.1776, -0.2164, -0.025), (-0.1888, -0.2301, -0.01768), (-0.1694, -0.2536, 0.0), (-0.1654, -0.2475, 0.01768), (-0.1556, -0.2328, 0.025), (-0.1457, -0.2181, 0.01768), (-0.1417, -0.212, 3.062e-18), (-0.1457, -0.2181, -0.01768), (-0.1556, -0.2328, -0.025), (-0.1654, -0.2475, -0.01768), (-0.1438, -0.269, 0.0), (-0.1403, -0.2625, 0.01768), (-0.132, -0.2469, 0.025), (-0.1237, -0.2313, 0.01768), (-0.1202, -0.2249, 3.062e-18), (-0.1237, -0.2313, -0.01768), (-0.132, -0.2469, -0.025), (-0.1403, -0.2625, -0.01768), (-0.1167, -0.2818, 0.0), (-0.1139, -0.275, 0.01768), (-0.1072, -0.2587, 0.025), (-0.1004, -0.2424, 0.01768), (-0.09758, -0.2356, 3.062e-18), (-0.1004, -0.2424, -0.01768), (-0.1072, -0.2587, -0.025), (-0.1139, -0.275, -0.01768), (-0.08854, -0.2919, 0.0), (-0.08641, -0.2849, 0.01768), (-0.08128, -0.2679, 0.025), (-0.07615, -0.251, 0.01768), (-0.07402, -0.244, 3.062e-18), (-0.07615, -0.251, -0.01768), (-0.08128, -0.2679, -0.025), (-0.08641, -0.2849, -0.01768), (-0.0595, -0.2991, 0.0), (-0.05807, -0.292, 0.01768), (-0.05463, -0.2746, 0.025), (-0.05118, -0.2573, 0.01768), (-0.04975, -0.2501, 3.062e-18), (-0.05118, -0.2573, -0.01768), (-0.05463, -0.2746, -0.025), (-0.05807, -0.292, -0.01768), (-0.0299, -0.3035, 0.0), (-0.02918, -0.2962, 0.01768), (-0.02744, -0.2787, 0.025), (-0.02571, -0.2611, 0.01768), (-0.02499, -0.2538, 3.062e-18), (-0.02571, -0.2611, -0.01768), (-0.02744, -0.2787, -0.025), (-0.02918, -0.2962, -0.01768), (2.303e-08, -0.305, 0.0), (2.247e-08, -0.2977, 0.01768), (2.114e-08, -0.28, 0.025), (1.98e-08, -0.2623, 0.01768), (1.925e-08, -0.255, 3.062e-18), (1.98e-08, -0.2623, -0.01768), (2.114e-08, -0.28, -0.025), (2.247e-08, -0.2977, -0.01768), (0.0299, -0.3035, 0.0), (0.02918, -0.2962, 0.01768), (0.02744, -0.2787, 0.025), (0.02571, -0.2611, 0.01768), (0.02499, -0.2538, 3.062e-18), (0.02571, -0.2611, -0.01768), (0.02744, -0.2787, -0.025), (0.02918, -0.2962, -0.01768), (0.0595, -0.2991, 0.0), (0.05807, -0.292, 0.01768), (0.05463, -0.2746, 0.025), (0.05118, -0.2573, 0.01768), (0.04975, -0.2501, 3.062e-18), (0.05118, -0.2573, -0.01768), (0.05463, -0.2746, -0.025), (0.05807, -0.292, -0.01768), (0.08854, -0.2919, 0.0), (0.08641, -0.2849, 0.01768), (0.08128, -0.2679, 0.025), (0.07615, -0.251, 0.01768), (0.07402, -0.244, 3.062e-18), (0.07615, -0.251, -0.01768), (0.08128, -0.2679, -0.025), (0.08641, -0.2849, -0.01768), (0.1167, -0.2818, 0.0), (0.1139, -0.275, 0.01768), (0.1072, -0.2587, 0.025), (0.1004, -0.2424, 0.01768), (0.09758, -0.2356, 3.062e-18), (0.1004, -0.2424, -0.01768), (0.1072, -0.2587, -0.025), (0.1139, -0.275, -0.01768), (0.1438, -0.269, 0.0), (0.1403, -0.2625, 0.01768), (0.132, -0.2469, 0.025), (0.1237, -0.2313, 0.01768), (0.1202, -0.2249, 3.062e-18), (0.1237, -0.2313, -0.01768), (0.132, -0.2469, -0.025), (0.1403, -0.2625, -0.01768), (0.1694, -0.2536, 0.0), (0.1654, -0.2475, 0.01768), (0.1556, -0.2328, 0.025), (0.1457, -0.2181, 0.01768), (0.1417, -0.212, 3.062e-18), (0.1457, -0.2181, -0.01768), (0.1556, -0.2328, -0.025), (0.1654, -0.2475, -0.01768), (0.1935, -0.2358, 0.0), (0.1888, -0.2301, 0.01768), (0.1776, -0.2164, 0.025), (0.1664, -0.2028, 0.01768), (0.1618, -0.1971, 3.062e-18), (0.1664, -0.2028, -0.01768), (0.1776, -0.2164, -0.025), (0.1888, -0.2301, -0.01768), (0.2157, -0.2157, 0.0), (0.2105, -0.2105, 0.01768), (0.198, -0.198, 0.025), (0.1855, -0.1855, 0.01768), (0.1803, -0.1803, 3.062e-18), (0.1855, -0.1855, -0.01768), (0.198, -0.198, -0.025), (0.2105, -0.2105, -0.01768), (0.2358, -0.1935, 0.0), (0.2301, -0.1888, 0.01768), (0.2164, -0.1776, 0.025), (0.2028, -0.1664, 0.01768), (0.1971, -0.1618, 3.062e-18), (0.2028, -0.1664, -0.01768), (0.2164, -0.1776, -0.025), (0.2301, -0.1888, -0.01768), (0.2536, -0.1694, 0.0), (0.2475, -0.1654, 0.01768), (0.2328, -0.1556, 0.025), (0.2181, -0.1457, 0.01768), (0.212, -0.1417, 3.062e-18), (0.2181, -0.1457, -0.01768), (0.2328, -0.1556, -0.025), (0.2475, -0.1654, -0.01768), (0.269, -0.1438, 0.0), (0.2625, -0.1403, 0.01768), (0.2469, -0.132, 0.025), (0.2313, -0.1237, 0.01768), (0.2249, -0.1202, 3.062e-18), (0.2313, -0.1237, -0.01768), (0.2469, -0.132, -0.025), (0.2625, -0.1403, -0.01768), (0.2818, -0.1167, 0.0), (0.275, -0.1139, 0.01768), (0.2587, -0.1072, 0.025), (0.2424, -0.1004, 0.01768), (0.2356, -0.09758, 3.062e-18), (0.2424, -0.1004, -0.01768), (0.2587, -0.1072, -0.025), (0.275, -0.1139, -0.01768), (0.2919, -0.08854, 0.0), (0.2849, -0.08641, 0.01768), (0.2679, -0.08128, 0.025), (0.251, -0.07615, 0.01768), (0.244, -0.07402, 3.062e-18), (0.251, -0.07615, -0.01768), (0.2679, -0.08128, -0.025), (0.2849, -0.08641, -0.01768), (0.2991, -0.0595, 0.0), (0.292, -0.05807, 0.01768), (0.2746, -0.05463, 0.025), (0.2573, -0.05118, 0.01768), (0.2501, -0.04975, 3.062e-18), (0.2573, -0.05118, -0.01768), (0.2746, -0.05463, -0.025), (0.292, -0.05807, -0.01768), (0.3035, -0.0299, 0.0), (0.2962, -0.02918, 0.01768), (0.2787, -0.02744, 0.025), (0.2611, -0.02571, 0.01768), (0.2538, -0.02499, 3.062e-18), (0.2611, -0.02571, -0.01768), (0.2787, -0.02744, -0.025), (0.2962, -0.02918, -0.01768)], [], [(0, 8, 9, 1), (1, 9, 10, 2), (2, 10, 11, 3), (3, 11, 12, 4), (4, 12, 13, 5), (5, 13, 14, 6), (6, 14, 15, 7), (7, 15, 8, 0), (8, 16, 17, 9), (9, 17, 18, 10), (10, 18, 19, 11), (11, 19, 20, 12), (12, 20, 21, 13), (13, 21, 22, 14), (14, 22, 23, 15), (15, 23, 16, 8), (16, 24, 25, 17), (17, 25, 26, 18), (18, 26, 27, 19), (19, 27, 28, 20), (20, 28, 29, 21), (21, 29, 30, 22), (22, 30, 31, 23), (23, 31, 24, 16), (24, 32, 33, 25), (25, 33, 34, 26), (26, 34, 35, 27), (27, 35, 36, 28), (28, 36, 37, 29), (29, 37, 38, 30), (30, 38, 39, 31), (31, 39, 32, 24), (32, 40, 41, 33), (33, 41, 42, 34), (34, 42, 43, 35), (35, 43, 44, 36), (36, 44, 45, 37), (37, 45, 46, 38), (38, 46, 47, 39), (39, 47, 40, 32), (40, 48, 49, 41), (41, 49, 50, 42), (42, 50, 51, 43), (43, 51, 52, 44), (44, 52, 53, 45), (45, 53, 54, 46), (46, 54, 55, 47), (47, 55, 48, 40), (48, 56, 57, 49), (49, 57, 58, 50), (50, 58, 59, 51), (51, 59, 60, 52), (52, 60, 61, 53), (53, 61, 62, 54), (54, 62, 63, 55), (55, 63, 56, 48), (56, 64, 65, 57), (57, 65, 66, 58), (58, 66, 67, 59), (59, 67, 68, 60), (60, 68, 69, 61), (61, 69, 70, 62), (62, 70, 71, 63), (63, 71, 64, 56), (64, 72, 73, 65), (65, 73, 74, 66), (66, 74, 75, 67), (67, 75, 76, 68), (68, 76, 77, 69), (69, 77, 78, 70), (70, 78, 79, 71), (71, 79, 72, 64), (72, 80, 81, 73), (73, 81, 82, 74), (74, 82, 83, 75), (75, 83, 84, 76), (76, 84, 85, 77), (77, 85, 86, 78), (78, 86, 87, 79), (79, 87, 80, 72), (80, 88, 89, 81), (81, 89, 90, 82), (82, 90, 91, 83), (83, 91, 92, 84), (84, 92, 93, 85), (85, 93, 94, 86), (86, 94, 95, 87), (87, 95, 88, 80), (88, 96, 97, 89), (89, 97, 98, 90), (90, 98, 99, 91), (91, 99, 100, 92), (92, 100, 101, 93), (93, 101, 102, 94), (94, 102, 103, 95), (95, 103, 96, 88), (96, 104, 105, 97), (97, 105, 106, 98), (98, 106, 107, 99), (99, 107, 108, 100), (100, 108, 109, 101), (101, 109, 110, 102), (102, 110, 111, 103), (103, 111, 104, 96), (104, 112, 113, 105), (105, 113, 114, 106), (106, 114, 115, 107), (107, 115, 116, 108), (108, 116, 117, 109), (109, 117, 118, 110), (110, 118, 119, 111), (111, 119, 112, 104), (112, 120, 121, 113), (113, 121, 122, 114), (114, 122, 123, 115), (115, 123, 124, 116), (116, 124, 125, 117), (117, 125, 126, 118), (118, 126, 127, 119), (119, 127, 120, 112), (120, 128, 129, 121), (121, 129, 130, 122), (122, 130, 131, 123), (123, 131, 132, 124), (124, 132, 133, 125), (125, 133, 134, 126), (126, 134, 135, 127), (127, 135, 128, 120), (128, 136, 137, 129), (129, 137, 138, 130), (130, 138, 139, 131), (131, 139, 140, 132), (132, 140, 141, 133), (133, 141, 142, 134), (134, 142, 143, 135), (135, 143, 136, 128), (136, 144, 145, 137), (137, 145, 146, 138), (138, 146, 147, 139), (139, 147, 148, 140), (140, 148, 149, 141), (141, 149, 150, 142), (142, 150, 151, 143), (143, 151, 144, 136), (144, 152, 153, 145), (145, 153, 154, 146), (146, 154, 155, 147), (147, 155, 156, 148), (148, 156, 157, 149), (149, 157, 158, 150), (150, 158, 159, 151), (151, 159, 152, 144), (152, 160, 161, 153), (153, 161, 162, 154), (154, 162, 163, 155), (155, 163, 164, 156), (156, 164, 165, 157), (157, 165, 166, 158), (158, 166, 167, 159), (159, 167, 160, 152), (160, 168, 169, 161), (161, 169, 170, 162), (162, 170, 171, 163), (163, 171, 172, 164), (164, 172, 173, 165), (165, 173, 174, 166), (166, 174, 175, 167), (167, 175, 168, 160), (168, 176, 177, 169), (169, 177, 178, 170), (170, 178, 179, 171), (171, 179, 180, 172), (172, 180, 181, 173), (173, 181, 182, 174), (174, 182, 183, 175), (175, 183, 176, 168), (176, 184, 185, 177), (177, 185, 186, 178), (178, 186, 187, 179), (179, 187, 188, 180), (180, 188, 189, 181), (181, 189, 190, 182), (182, 190, 191, 183), (183, 191, 184, 176), (184, 192, 193, 185), (185, 193, 194, 186), (186, 194, 195, 187), (187, 195, 196, 188), (188, 196, 197, 189), (189, 197, 198, 190), (190, 198, 199, 191), (191, 199, 192, 184), (192, 200, 201, 193), (193, 201, 202, 194), (194, 202, 203, 195), (195, 203, 204, 196), (196, 204, 205, 197), (197, 205, 206, 198), (198, 206, 207, 199), (199, 207, 200, 192), (200, 208, 209, 201), (201, 209, 210, 202), (202, 210, 211, 203), (203, 211, 212, 204), (204, 212, 213, 205), (205, 213, 214, 206), (206, 214, 215, 207), (207, 215, 208, 200), (208, 216, 217, 209), (209, 217, 218, 210), (210, 218, 219, 211), (211, 219, 220, 212), (212, 220, 221, 213), (213, 221, 222, 214), (214, 222, 223, 215), (215, 223, 216, 208), (216, 224, 225, 217), (217, 225, 226, 218), (218, 226, 227, 219), (219, 227, 228, 220), (220, 228, 229, 221), (221, 229, 230, 222), (222, 230, 231, 223), (223, 231, 224, 216), (224, 232, 233, 225), (225, 233, 234, 226), (226, 234, 235, 227), (227, 235, 236, 228), (228, 236, 237, 229), (229, 237, 238, 230), (230, 238, 239, 231), (231, 239, 232, 224), (232, 240, 241, 233), (233, 241, 242, 234), (234, 242, 243, 235), (235, 243, 244, 236), (236, 244, 245, 237), (237, 245, 246, 238), (238, 246, 247, 239), (239, 247, 240, 232), (240, 248, 249, 241), (241, 249, 250, 242), (242, 250, 251, 243), (243, 251, 252, 244), (244, 252, 253, 245), (245, 253, 254, 246), (246, 254, 255, 247), (247, 255, 248, 240), (248, 256, 257, 249), (249, 257, 258, 250), (250, 258, 259, 251), (251, 259, 260, 252), (252, 260, 261, 253), (253, 261, 262, 254), (254, 262, 263, 255), (255, 263, 256, 248), (256, 264, 265, 257), (257, 265, 266, 258), (258, 266, 267, 259), (259, 267, 268, 260), (260, 268, 269, 261), (261, 269, 270, 262), (262, 270, 271, 263), (263, 271, 264, 256), (264, 272, 273, 265), (265, 273, 274, 266), (266, 274, 275, 267), (267, 275, 276, 268), (268, 276, 277, 269), (269, 277, 278, 270), (270, 278, 279, 271), (271, 279, 272, 264), (272, 280, 281, 273), (273, 281, 282, 274), (274, 282, 283, 275), (275, 283, 284, 276), (276, 284, 285, 277), (277, 285, 286, 278), (278, 286, 287, 279), (279, 287, 280, 272), (280, 288, 289, 281), (281, 289, 290, 282), (282, 290, 291, 283), (283, 291, 292, 284), (284, 292, 293, 285), (285, 293, 294, 286), (286, 294, 295, 287), (287, 295, 288, 280), (288, 296, 297, 289), (289, 297, 298, 290), (290, 298, 299, 291), (291, 299, 300, 292), (292, 300, 301, 293), (293, 301, 302, 294), (294, 302, 303, 295), (295, 303, 296, 288), (296, 304, 305, 297), (297, 305, 306, 298), (298, 306, 307, 299), (299, 307, 308, 300), (300, 308, 309, 301), (301, 309, 310, 302), (302, 310, 311, 303), (303, 311, 304, 296), (304, 312, 313, 305), (305, 313, 314, 306), (306, 314, 315, 307), (307, 315, 316, 308), (308, 316, 317, 309), (309, 317, 318, 310), (310, 318, 319, 311), (311, 319, 312, 304), (312, 320, 321, 313), (313, 321, 322, 314), (314, 322, 323, 315), (315, 323, 324, 316), (316, 324, 325, 317), (317, 325, 326, 318), (318, 326, 327, 319), (319, 327, 320, 312), (320, 328, 329, 321), (321, 329, 330, 322), (322, 330, 331, 323), (323, 331, 332, 324), (324, 332, 333, 325), (325, 333, 334, 326), (326, 334, 335, 327), (327, 335, 328, 320), (328, 336, 337, 329), (329, 337, 338, 330), (330, 338, 339, 331), (331, 339, 340, 332), (332, 340, 341, 333), (333, 341, 342, 334), (334, 342, 343, 335), (335, 343, 336, 328), (336, 344, 345, 337), (337, 345, 346, 338), (338, 346, 347, 339), (339, 347, 348, 340), (340, 348, 349, 341), (341, 349, 350, 342), (342, 350, 351, 343), (343, 351, 344, 336), (344, 352, 353, 345), (345, 353, 354, 346), (346, 354, 355, 347), (347, 355, 356, 348), (348, 356, 357, 349), (349, 357, 358, 350), (350, 358, 359, 351), (351, 359, 352, 344), (352, 360, 361, 353), (353, 361, 362, 354), (354, 362, 363, 355), (355, 363, 364, 356), (356, 364, 365, 357), (357, 365, 366, 358), (358, 366, 367, 359), (359, 367, 360, 352), (360, 368, 369, 361), (361, 369, 370, 362), (362, 370, 371, 363), (363, 371, 372, 364), (364, 372, 373, 365), (365, 373, 374, 366), (366, 374, 375, 367), (367, 375, 368, 360), (368, 376, 377, 369), (369, 377, 378, 370), (370, 378, 379, 371), (371, 379, 380, 372), (372, 380, 381, 373), (373, 381, 382, 374), (374, 382, 383, 375), (375, 383, 376, 368), (376, 384, 385, 377), (377, 385, 386, 378), (378, 386, 387, 379), (379, 387, 388, 380), (380, 388, 389, 381), (381, 389, 390, 382), (382, 390, 391, 383), (383, 391, 384, 376), (384, 392, 393, 385), (385, 393, 394, 386), (386, 394, 395, 387), (387, 395, 396, 388), (388, 396, 397, 389), (389, 397, 398, 390), (390, 398, 399, 391), (391, 399, 392, 384), (392, 400, 401, 393), (393, 401, 402, 394), (394, 402, 403, 395), (395, 403, 404, 396), (396, 404, 405, 397), (397, 405, 406, 398), (398, 406, 407, 399), (399, 407, 400, 392), (400, 408, 409, 401), (401, 409, 410, 402), (402, 410, 411, 403), (403, 411, 412, 404), (404, 412, 413, 405), (405, 413, 414, 406), (406, 414, 415, 407), (407, 415, 408, 400), (408, 416, 417, 409), (409, 417, 418, 410), (410, 418, 419, 411), (411, 419, 420, 412), (412, 420, 421, 413), (413, 421, 422, 414), (414, 422, 423, 415), (415, 423, 416, 408), (416, 424, 425, 417), (417, 425, 426, 418), (418, 426, 427, 419), (419, 427, 428, 420), (420, 428, 429, 421), (421, 429, 430, 422), (422, 430, 431, 423), (423, 431, 424, 416), (424, 432, 433, 425), (425, 433, 434, 426), (426, 434, 435, 427), (427, 435, 436, 428), (428, 436, 437, 429), (429, 437, 438, 430), (430, 438, 439, 431), (431, 439, 432, 424), (432, 440, 441, 433), (433, 441, 442, 434), (434, 442, 443, 435), (435, 443, 444, 436), (436, 444, 445, 437), (437, 445, 446, 438), (438, 446, 447, 439), (439, 447, 440, 432), (440, 448, 449, 441), (441, 449, 450, 442), (442, 450, 451, 443), (443, 451, 452, 444), (444, 452, 453, 445), (445, 453, 454, 446), (446, 454, 455, 447), (447, 455, 448, 440), (448, 456, 457, 449), (449, 457, 458, 450), (450, 458, 459, 451), (451, 459, 460, 452), (452, 460, 461, 453), (453, 461, 462, 454), (454, 462, 463, 455), (455, 463, 456, 448), (456, 464, 465, 457), (457, 465, 466, 458), (458, 466, 467, 459), (459, 467, 468, 460), (460, 468, 469, 461), (461, 469, 470, 462), (462, 470, 471, 463), (463, 471, 464, 456), (464, 472, 473, 465), (465, 473, 474, 466), (466, 474, 475, 467), (467, 475, 476, 468), (468, 476, 477, 469), (469, 477, 478, 470), (470, 478, 479, 471), (471, 479, 472, 464), (472, 480, 481, 473), (473, 481, 482, 474), (474, 482, 483, 475), (475, 483, 484, 476), (476, 484, 485, 477), (477, 485, 486, 478), (478, 486, 487, 479), (479, 487, 480, 472), (480, 488, 489, 481), (481, 489, 490, 482), (482, 490, 491, 483), (483, 491, 492, 484), (484, 492, 493, 485), (485, 493, 494, 486), (486, 494, 495, 487), (487, 495, 488, 480), (488, 496, 497, 489), (489, 497, 498, 490), (490, 498, 499, 491), (491, 499, 500, 492), (492, 500, 501, 493), (493, 501, 502, 494), (494, 502, 503, 495), (495, 503, 496, 488), (496, 504, 505, 497), (497, 505, 506, 498), (498, 506, 507, 499), (499, 507, 508, 500), (500, 508, 509, 501), (501, 509, 510, 502), (502, 510, 511, 503), (503, 511, 504, 496), (504, 0, 1, 505), (505, 1, 2, 506), (506, 2, 3, 507), (507, 3, 4, 508), (508, 4, 5, 509), (509, 5, 6, 510), (510, 6, 7, 511), (511, 7, 0, 504)])
_uv = me_torus_032.uv_layers.new(name='UVMap')
_uv.uv.foreach_set('vector', [0.5, 0.5, 0.5156, 0.5, 0.5156, 0.625, 0.5, 0.625, 0.5, 0.625, 0.5156, 0.625, 0.5156, 0.75, 0.5, 0.75, 0.5, 0.75, 0.5156, 0.75, 0.5156, 0.875, 0.5, 0.875, 0.5, 0.875, 0.5156, 0.875, 0.5156, 1.0, 0.5, 1.0, 0.5, 0.0, 0.5156, 0.0, 0.5156, 0.125, 0.5, 0.125, 0.5, 0.125, 0.5156, 0.125, 0.5156, 0.25, 0.5, 0.25, 0.5, 0.25, 0.5156, 0.25, 0.5156, 0.375, 0.5, 0.375, 0.5, 0.375, 0.5156, 0.375, 0.5156, 0.5, 0.5, 0.5, 0.5156, 0.5, 0.5312, 0.5, 0.5312, 0.625, 0.5156, 0.625, 0.5156, 0.625, 0.5312, 0.625, 0.5312, 0.75, 0.5156, 0.75, 0.5156, 0.75, 0.5312, 0.75, 0.5312, 0.875, 0.5156, 0.875, 0.5156, 0.875, 0.5312, 0.875, 0.5312, 1.0, 0.5156, 1.0, 0.5156, 0.0, 0.5312, 0.0, 0.5312, 0.125, 0.5156, 0.125, 0.5156, 0.125, 0.5312, 0.125, 0.5312, 0.25, 0.5156, 0.25, 0.5156, 0.25, 0.5312, 0.25, 0.5312, 0.375, 0.5156, 0.375, 0.5156, 0.375, 0.5312, 0.375, 0.5312, 0.5, 0.5156, 0.5, 0.5312, 0.5, 0.5469, 0.5, 0.5469, 0.625, 0.5312, 0.625, 0.5312, 0.625, 0.5469, 0.625, 0.5469, 0.75, 0.5312, 0.75, 0.5312, 0.75, 0.5469, 0.75, 0.5469, 0.875, 0.5312, 0.875, 0.5312, 0.875, 0.5469, 0.875, 0.5469, 1.0, 0.5312, 1.0, 0.5312, 0.0, 0.5469, 0.0, 0.5469, 0.125, 0.5312, 0.125, 0.5312, 0.125, 0.5469, 0.125, 0.5469, 0.25, 0.5312, 0.25, 0.5312, 0.25, 0.5469, 0.25, 0.5469, 0.375, 0.5312, 0.375, 0.5312, 0.375, 0.5469, 0.375, 0.5469, 0.5, 0.5312, 0.5, 0.5469, 0.5, 0.5625, 0.5, 0.5625, 0.625, 0.5469, 0.625, 0.5469, 0.625, 0.5625, 0.625, 0.5625, 0.75, 0.5469, 0.75, 0.5469, 0.75, 0.5625, 0.75, 0.5625, 0.875, 0.5469, 0.875, 0.5469, 0.875, 0.5625, 0.875, 0.5625, 1.0, 0.5469, 1.0, 0.5469, 0.0, 0.5625, 0.0, 0.5625, 0.125, 0.5469, 0.125, 0.5469, 0.125, 0.5625, 0.125, 0.5625, 0.25, 0.5469, 0.25, 0.5469, 0.25, 0.5625, 0.25, 0.5625, 0.375, 0.5469, 0.375, 0.5469, 0.375, 0.5625, 0.375, 0.5625, 0.5, 0.5469, 0.5, 0.5625, 0.5, 0.5781, 0.5, 0.5781, 0.625, 0.5625, 0.625, 0.5625, 0.625, 0.5781, 0.625, 0.5781, 0.75, 0.5625, 0.75, 0.5625, 0.75, 0.5781, 0.75, 0.5781, 0.875, 0.5625, 0.875, 0.5625, 0.875, 0.5781, 0.875, 0.5781, 1.0, 0.5625, 1.0, 0.5625, 0.0, 0.5781, 0.0, 0.5781, 0.125, 0.5625, 0.125, 0.5625, 0.125, 0.5781, 0.125, 0.5781, 0.25, 0.5625, 0.25, 0.5625, 0.25, 0.5781, 0.25, 0.5781, 0.375, 0.5625, 0.375, 0.5625, 0.375, 0.5781, 0.375, 0.5781, 0.5, 0.5625, 0.5, 0.5781, 0.5, 0.5938, 0.5, 0.5938, 0.625, 0.5781, 0.625, 0.5781, 0.625, 0.5938, 0.625, 0.5938, 0.75, 0.5781, 0.75, 0.5781, 0.75, 0.5938, 0.75, 0.5938, 0.875, 0.5781, 0.875, 0.5781, 0.875, 0.5938, 0.875, 0.5938, 1.0, 0.5781, 1.0, 0.5781, 0.0, 0.5938, 0.0, 0.5938, 0.125, 0.5781, 0.125, 0.5781, 0.125, 0.5938, 0.125, 0.5938, 0.25, 0.5781, 0.25, 0.5781, 0.25, 0.5938, 0.25, 0.5938, 0.375, 0.5781, 0.375, 0.5781, 0.375, 0.5938, 0.375, 0.5938, 0.5, 0.5781, 0.5, 0.5938, 0.5, 0.6094, 0.5, 0.6094, 0.625, 0.5938, 0.625, 0.5938, 0.625, 0.6094, 0.625, 0.6094, 0.75, 0.5938, 0.75, 0.5938, 0.75, 0.6094, 0.75, 0.6094, 0.875, 0.5938, 0.875, 0.5938, 0.875, 0.6094, 0.875, 0.6094, 1.0, 0.5938, 1.0, 0.5938, 0.0, 0.6094, 0.0, 0.6094, 0.125, 0.5938, 0.125, 0.5938, 0.125, 0.6094, 0.125, 0.6094, 0.25, 0.5938, 0.25, 0.5938, 0.25, 0.6094, 0.25, 0.6094, 0.375, 0.5938, 0.375, 0.5938, 0.375, 0.6094, 0.375, 0.6094, 0.5, 0.5938, 0.5, 0.6094, 0.5, 0.625, 0.5, 0.625, 0.625, 0.6094, 0.625, 0.6094, 0.625, 0.625, 0.625, 0.625, 0.75, 0.6094, 0.75, 0.6094, 0.75, 0.625, 0.75, 0.625, 0.875, 0.6094, 0.875, 0.6094, 0.875, 0.625, 0.875, 0.625, 1.0, 0.6094, 1.0, 0.6094, 0.0, 0.625, 0.0, 0.625, 0.125, 0.6094, 0.125, 0.6094, 0.125, 0.625, 0.125, 0.625, 0.25, 0.6094, 0.25, 0.6094, 0.25, 0.625, 0.25, 0.625, 0.375, 0.6094, 0.375, 0.6094, 0.375, 0.625, 0.375, 0.625, 0.5, 0.6094, 0.5, 0.625, 0.5, 0.6406, 0.5, 0.6406, 0.625, 0.625, 0.625, 0.625, 0.625, 0.6406, 0.625, 0.6406, 0.75, 0.625, 0.75, 0.625, 0.75, 0.6406, 0.75, 0.6406, 0.875, 0.625, 0.875, 0.625, 0.875, 0.6406, 0.875, 0.6406, 1.0, 0.625, 1.0, 0.625, 0.0, 0.6406, 0.0, 0.6406, 0.125, 0.625, 0.125, 0.625, 0.125, 0.6406, 0.125, 0.6406, 0.25, 0.625, 0.25, 0.625, 0.25, 0.6406, 0.25, 0.6406, 0.375, 0.625, 0.375, 0.625, 0.375, 0.6406, 0.375, 0.6406, 0.5, 0.625, 0.5, 0.6406, 0.5, 0.6562, 0.5, 0.6562, 0.625, 0.6406, 0.625, 0.6406, 0.625, 0.6562, 0.625, 0.6562, 0.75, 0.6406, 0.75, 0.6406, 0.75, 0.6562, 0.75, 0.6562, 0.875, 0.6406, 0.875, 0.6406, 0.875, 0.6562, 0.875, 0.6562, 1.0, 0.6406, 1.0, 0.6406, 0.0, 0.6562, 0.0, 0.6562, 0.125, 0.6406, 0.125, 0.6406, 0.125, 0.6562, 0.125, 0.6562, 0.25, 0.6406, 0.25, 0.6406, 0.25, 0.6562, 0.25, 0.6562, 0.375, 0.6406, 0.375, 0.6406, 0.375, 0.6562, 0.375, 0.6562, 0.5, 0.6406, 0.5, 0.6562, 0.5, 0.6719, 0.5, 0.6719, 0.625, 0.6562, 0.625, 0.6562, 0.625, 0.6719, 0.625, 0.6719, 0.75, 0.6562, 0.75, 0.6562, 0.75, 0.6719, 0.75, 0.6719, 0.875, 0.6562, 0.875, 0.6562, 0.875, 0.6719, 0.875, 0.6719, 1.0, 0.6562, 1.0, 0.6562, 0.0, 0.6719, 0.0, 0.6719, 0.125, 0.6562, 0.125, 0.6562, 0.125, 0.6719, 0.125, 0.6719, 0.25, 0.6562, 0.25, 0.6562, 0.25, 0.6719, 0.25, 0.6719, 0.375, 0.6562, 0.375, 0.6562, 0.375, 0.6719, 0.375, 0.6719, 0.5, 0.6562, 0.5, 0.6719, 0.5, 0.6875, 0.5, 0.6875, 0.625, 0.6719, 0.625, 0.6719, 0.625, 0.6875, 0.625, 0.6875, 0.75, 0.6719, 0.75, 0.6719, 0.75, 0.6875, 0.75, 0.6875, 0.875, 0.6719, 0.875, 0.6719, 0.875, 0.6875, 0.875, 0.6875, 1.0, 0.6719, 1.0, 0.6719, 0.0, 0.6875, 0.0, 0.6875, 0.125, 0.6719, 0.125, 0.6719, 0.125, 0.6875, 0.125, 0.6875, 0.25, 0.6719, 0.25, 0.6719, 0.25, 0.6875, 0.25, 0.6875, 0.375, 0.6719, 0.375, 0.6719, 0.375, 0.6875, 0.375, 0.6875, 0.5, 0.6719, 0.5, 0.6875, 0.5, 0.7031, 0.5, 0.7031, 0.625, 0.6875, 0.625, 0.6875, 0.625, 0.7031, 0.625, 0.7031, 0.75, 0.6875, 0.75, 0.6875, 0.75, 0.7031, 0.75, 0.7031, 0.875, 0.6875, 0.875, 0.6875, 0.875, 0.7031, 0.875, 0.7031, 1.0, 0.6875, 1.0, 0.6875, 0.0, 0.7031, 0.0, 0.7031, 0.125, 0.6875, 0.125, 0.6875, 0.125, 0.7031, 0.125, 0.7031, 0.25, 0.6875, 0.25, 0.6875, 0.25, 0.7031, 0.25, 0.7031, 0.375, 0.6875, 0.375, 0.6875, 0.375, 0.7031, 0.375, 0.7031, 0.5, 0.6875, 0.5, 0.7031, 0.5, 0.7188, 0.5, 0.7188, 0.625, 0.7031, 0.625, 0.7031, 0.625, 0.7188, 0.625, 0.7188, 0.75, 0.7031, 0.75, 0.7031, 0.75, 0.7188, 0.75, 0.7188, 0.875, 0.7031, 0.875, 0.7031, 0.875, 0.7188, 0.875, 0.7188, 1.0, 0.7031, 1.0, 0.7031, 0.0, 0.7188, 0.0, 0.7188, 0.125, 0.7031, 0.125, 0.7031, 0.125, 0.7188, 0.125, 0.7188, 0.25, 0.7031, 0.25, 0.7031, 0.25, 0.7188, 0.25, 0.7188, 0.375, 0.7031, 0.375, 0.7031, 0.375, 0.7188, 0.375, 0.7188, 0.5, 0.7031, 0.5, 0.7188, 0.5, 0.7344, 0.5, 0.7344, 0.625, 0.7188, 0.625, 0.7188, 0.625, 0.7344, 0.625, 0.7344, 0.75, 0.7188, 0.75, 0.7188, 0.75, 0.7344, 0.75, 0.7344, 0.875, 0.7188, 0.875, 0.7188, 0.875, 0.7344, 0.875, 0.7344, 1.0, 0.7188, 1.0, 0.7188, 0.0, 0.7344, 0.0, 0.7344, 0.125, 0.7188, 0.125, 0.7188, 0.125, 0.7344, 0.125, 0.7344, 0.25, 0.7188, 0.25, 0.7188, 0.25, 0.7344, 0.25, 0.7344, 0.375, 0.7188, 0.375, 0.7188, 0.375, 0.7344, 0.375, 0.7344, 0.5, 0.7188, 0.5, 0.7344, 0.5, 0.75, 0.5, 0.75, 0.625, 0.7344, 0.625, 0.7344, 0.625, 0.75, 0.625, 0.75, 0.75, 0.7344, 0.75, 0.7344, 0.75, 0.75, 0.75, 0.75, 0.875, 0.7344, 0.875, 0.7344, 0.875, 0.75, 0.875, 0.75, 1.0, 0.7344, 1.0, 0.7344, 0.0, 0.75, 0.0, 0.75, 0.125, 0.7344, 0.125, 0.7344, 0.125, 0.75, 0.125, 0.75, 0.25, 0.7344, 0.25, 0.7344, 0.25, 0.75, 0.25, 0.75, 0.375, 0.7344, 0.375, 0.7344, 0.375, 0.75, 0.375, 0.75, 0.5, 0.7344, 0.5, 0.75, 0.5, 0.7656, 0.5, 0.7656, 0.625, 0.75, 0.625, 0.75, 0.625, 0.7656, 0.625, 0.7656, 0.75, 0.75, 0.75, 0.75, 0.75, 0.7656, 0.75, 0.7656, 0.875, 0.75, 0.875, 0.75, 0.875, 0.7656, 0.875, 0.7656, 1.0, 0.75, 1.0, 0.75, 0.0, 0.7656, 0.0, 0.7656, 0.125, 0.75, 0.125, 0.75, 0.125, 0.7656, 0.125, 0.7656, 0.25, 0.75, 0.25, 0.75, 0.25, 0.7656, 0.25, 0.7656, 0.375, 0.75, 0.375, 0.75, 0.375, 0.7656, 0.375, 0.7656, 0.5, 0.75, 0.5, 0.7656, 0.5, 0.7812, 0.5, 0.7812, 0.625, 0.7656, 0.625, 0.7656, 0.625, 0.7812, 0.625, 0.7812, 0.75, 0.7656, 0.75, 0.7656, 0.75, 0.7812, 0.75, 0.7812, 0.875, 0.7656, 0.875, 0.7656, 0.875, 0.7812, 0.875, 0.7812, 1.0, 0.7656, 1.0, 0.7656, 0.0, 0.7812, 0.0, 0.7812, 0.125, 0.7656, 0.125, 0.7656, 0.125, 0.7812, 0.125, 0.7812, 0.25, 0.7656, 0.25, 0.7656, 0.25, 0.7812, 0.25, 0.7812, 0.375, 0.7656, 0.375, 0.7656, 0.375, 0.7812, 0.375, 0.7812, 0.5, 0.7656, 0.5, 0.7812, 0.5, 0.7969, 0.5, 0.7969, 0.625, 0.7812, 0.625, 0.7812, 0.625, 0.7969, 0.625, 0.7969, 0.75, 0.7812, 0.75, 0.7812, 0.75, 0.7969, 0.75, 0.7969, 0.875, 0.7812, 0.875, 0.7812, 0.875, 0.7969, 0.875, 0.7969, 1.0, 0.7812, 1.0, 0.7812, 0.0, 0.7969, 0.0, 0.7969, 0.125, 0.7812, 0.125, 0.7812, 0.125, 0.7969, 0.125, 0.7969, 0.25, 0.7812, 0.25, 0.7812, 0.25, 0.7969, 0.25, 0.7969, 0.375, 0.7812, 0.375, 0.7812, 0.375, 0.7969, 0.375, 0.7969, 0.5, 0.7812, 0.5, 0.7969, 0.5, 0.8125, 0.5, 0.8125, 0.625, 0.7969, 0.625, 0.7969, 0.625, 0.8125, 0.625, 0.8125, 0.75, 0.7969, 0.75, 0.7969, 0.75, 0.8125, 0.75, 0.8125, 0.875, 0.7969, 0.875, 0.7969, 0.875, 0.8125, 0.875, 0.8125, 1.0, 0.7969, 1.0, 0.7969, 0.0, 0.8125, 0.0, 0.8125, 0.125, 0.7969, 0.125, 0.7969, 0.125, 0.8125, 0.125, 0.8125, 0.25, 0.7969, 0.25, 0.7969, 0.25, 0.8125, 0.25, 0.8125, 0.375, 0.7969, 0.375, 0.7969, 0.375, 0.8125, 0.375, 0.8125, 0.5, 0.7969, 0.5, 0.8125, 0.5, 0.8281, 0.5, 0.8281, 0.625, 0.8125, 0.625, 0.8125, 0.625, 0.8281, 0.625, 0.8281, 0.75, 0.8125, 0.75, 0.8125, 0.75, 0.8281, 0.75, 0.8281, 0.875, 0.8125, 0.875, 0.8125, 0.875, 0.8281, 0.875, 0.8281, 1.0, 0.8125, 1.0, 0.8125, 0.0, 0.8281, 0.0, 0.8281, 0.125, 0.8125, 0.125, 0.8125, 0.125, 0.8281, 0.125, 0.8281, 0.25, 0.8125, 0.25, 0.8125, 0.25, 0.8281, 0.25, 0.8281, 0.375, 0.8125, 0.375, 0.8125, 0.375, 0.8281, 0.375, 0.8281, 0.5, 0.8125, 0.5, 0.8281, 0.5, 0.8438, 0.5, 0.8438, 0.625, 0.8281, 0.625, 0.8281, 0.625, 0.8438, 0.625, 0.8438, 0.75, 0.8281, 0.75, 0.8281, 0.75, 0.8438, 0.75, 0.8438, 0.875, 0.8281, 0.875, 0.8281, 0.875, 0.8438, 0.875, 0.8438, 1.0, 0.8281, 1.0, 0.8281, 0.0, 0.8438, 0.0, 0.8438, 0.125, 0.8281, 0.125, 0.8281, 0.125, 0.8438, 0.125, 0.8438, 0.25, 0.8281, 0.25, 0.8281, 0.25, 0.8438, 0.25, 0.8438, 0.375, 0.8281, 0.375, 0.8281, 0.375, 0.8438, 0.375, 0.8438, 0.5, 0.8281, 0.5, 0.8438, 0.5, 0.8594, 0.5, 0.8594, 0.625, 0.8438, 0.625, 0.8438, 0.625, 0.8594, 0.625, 0.8594, 0.75, 0.8438, 0.75, 0.8438, 0.75, 0.8594, 0.75, 0.8594, 0.875, 0.8438, 0.875, 0.8438, 0.875, 0.8594, 0.875, 0.8594, 1.0, 0.8438, 1.0, 0.8438, 0.0, 0.8594, 0.0, 0.8594, 0.125, 0.8438, 0.125, 0.8438, 0.125, 0.8594, 0.125, 0.8594, 0.25, 0.8438, 0.25, 0.8438, 0.25, 0.8594, 0.25, 0.8594, 0.375, 0.8438, 0.375, 0.8438, 0.375, 0.8594, 0.375, 0.8594, 0.5, 0.8438, 0.5, 0.8594, 0.5, 0.875, 0.5, 0.875, 0.625, 0.8594, 0.625, 0.8594, 0.625, 0.875, 0.625, 0.875, 0.75, 0.8594, 0.75, 0.8594, 0.75, 0.875, 0.75, 0.875, 0.875, 0.8594, 0.875, 0.8594, 0.875, 0.875, 0.875, 0.875, 1.0, 0.8594, 1.0, 0.8594, 0.0, 0.875, 0.0, 0.875, 0.125, 0.8594, 0.125, 0.8594, 0.125, 0.875, 0.125, 0.875, 0.25, 0.8594, 0.25, 0.8594, 0.25, 0.875, 0.25, 0.875, 0.375, 0.8594, 0.375, 0.8594, 0.375, 0.875, 0.375, 0.875, 0.5, 0.8594, 0.5, 0.875, 0.5, 0.8906, 0.5, 0.8906, 0.625, 0.875, 0.625, 0.875, 0.625, 0.8906, 0.625, 0.8906, 0.75, 0.875, 0.75, 0.875, 0.75, 0.8906, 0.75, 0.8906, 0.875, 0.875, 0.875, 0.875, 0.875, 0.8906, 0.875, 0.8906, 1.0, 0.875, 1.0, 0.875, 0.0, 0.8906, 0.0, 0.8906, 0.125, 0.875, 0.125, 0.875, 0.125, 0.8906, 0.125, 0.8906, 0.25, 0.875, 0.25, 0.875, 0.25, 0.8906, 0.25, 0.8906, 0.375, 0.875, 0.375, 0.875, 0.375, 0.8906, 0.375, 0.8906, 0.5, 0.875, 0.5, 0.8906, 0.5, 0.9062, 0.5, 0.9062, 0.625, 0.8906, 0.625, 0.8906, 0.625, 0.9062, 0.625, 0.9062, 0.75, 0.8906, 0.75, 0.8906, 0.75, 0.9062, 0.75, 0.9062, 0.875, 0.8906, 0.875, 0.8906, 0.875, 0.9062, 0.875, 0.9062, 1.0, 0.8906, 1.0, 0.8906, 0.0, 0.9062, 0.0, 0.9062, 0.125, 0.8906, 0.125, 0.8906, 0.125, 0.9062, 0.125, 0.9062, 0.25, 0.8906, 0.25, 0.8906, 0.25, 0.9062, 0.25, 0.9062, 0.375, 0.8906, 0.375, 0.8906, 0.375, 0.9062, 0.375, 0.9062, 0.5, 0.8906, 0.5, 0.9062, 0.5, 0.9219, 0.5, 0.9219, 0.625, 0.9062, 0.625, 0.9062, 0.625, 0.9219, 0.625, 0.9219, 0.75, 0.9062, 0.75, 0.9062, 0.75, 0.9219, 0.75, 0.9219, 0.875, 0.9062, 0.875, 0.9062, 0.875, 0.9219, 0.875, 0.9219, 1.0, 0.9062, 1.0, 0.9062, 0.0, 0.9219, 0.0, 0.9219, 0.125, 0.9062, 0.125, 0.9062, 0.125, 0.9219, 0.125, 0.9219, 0.25, 0.9062, 0.25, 0.9062, 0.25, 0.9219, 0.25, 0.9219, 0.375, 0.9062, 0.375, 0.9062, 0.375, 0.9219, 0.375, 0.9219, 0.5, 0.9062, 0.5, 0.9219, 0.5, 0.9375, 0.5, 0.9375, 0.625, 0.9219, 0.625, 0.9219, 0.625, 0.9375, 0.625, 0.9375, 0.75, 0.9219, 0.75, 0.9219, 0.75, 0.9375, 0.75, 0.9375, 0.875, 0.9219, 0.875, 0.9219, 0.875, 0.9375, 0.875, 0.9375, 1.0, 0.9219, 1.0, 0.9219, 0.0, 0.9375, 0.0, 0.9375, 0.125, 0.9219, 0.125, 0.9219, 0.125, 0.9375, 0.125, 0.9375, 0.25, 0.9219, 0.25, 0.9219, 0.25, 0.9375, 0.25, 0.9375, 0.375, 0.9219, 0.375, 0.9219, 0.375, 0.9375, 0.375, 0.9375, 0.5, 0.9219, 0.5, 0.9375, 0.5, 0.9531, 0.5, 0.9531, 0.625, 0.9375, 0.625, 0.9375, 0.625, 0.9531, 0.625, 0.9531, 0.75, 0.9375, 0.75, 0.9375, 0.75, 0.9531, 0.75, 0.9531, 0.875, 0.9375, 0.875, 0.9375, 0.875, 0.9531, 0.875, 0.9531, 1.0, 0.9375, 1.0, 0.9375, 0.0, 0.9531, 0.0, 0.9531, 0.125, 0.9375, 0.125, 0.9375, 0.125, 0.9531, 0.125, 0.9531, 0.25, 0.9375, 0.25, 0.9375, 0.25, 0.9531, 0.25, 0.9531, 0.375, 0.9375, 0.375, 0.9375, 0.375, 0.9531, 0.375, 0.9531, 0.5, 0.9375, 0.5, 0.9531, 0.5, 0.9688, 0.5, 0.9688, 0.625, 0.9531, 0.625, 0.9531, 0.625, 0.9688, 0.625, 0.9688, 0.75, 0.9531, 0.75, 0.9531, 0.75, 0.9688, 0.75, 0.9688, 0.875, 0.9531, 0.875, 0.9531, 0.875, 0.9688, 0.875, 0.9688, 1.0, 0.9531, 1.0, 0.9531, 0.0, 0.9688, 0.0, 0.9688, 0.125, 0.9531, 0.125, 0.9531, 0.125, 0.9688, 0.125, 0.9688, 0.25, 0.9531, 0.25, 0.9531, 0.25, 0.9688, 0.25, 0.9688, 0.375, 0.9531, 0.375, 0.9531, 0.375, 0.9688, 0.375, 0.9688, 0.5, 0.9531, 0.5, 0.9688, 0.5, 0.9844, 0.5, 0.9844, 0.625, 0.9688, 0.625, 0.9688, 0.625, 0.9844, 0.625, 0.9844, 0.75, 0.9688, 0.75, 0.9688, 0.75, 0.9844, 0.75, 0.9844, 0.875, 0.9688, 0.875, 0.9688, 0.875, 0.9844, 0.875, 0.9844, 1.0, 0.9688, 1.0, 0.9688, 0.0, 0.9844, 0.0, 0.9844, 0.125, 0.9688, 0.125, 0.9688, 0.125, 0.9844, 0.125, 0.9844, 0.25, 0.9688, 0.25, 0.9688, 0.25, 0.9844, 0.25, 0.9844, 0.375, 0.9688, 0.375, 0.9688, 0.375, 0.9844, 0.375, 0.9844, 0.5, 0.9688, 0.5, 0.9844, 0.5, 1.0, 0.5, 1.0, 0.625, 0.9844, 0.625, 0.9844, 0.625, 1.0, 0.625, 1.0, 0.75, 0.9844, 0.75, 0.9844, 0.75, 1.0, 0.75, 1.0, 0.875, 0.9844, 0.875, 0.9844, 0.875, 1.0, 0.875, 1.0, 1.0, 0.9844, 1.0, 0.9844, 0.0, 1.0, 0.0, 1.0, 0.125, 0.9844, 0.125, 0.9844, 0.125, 1.0, 0.125, 1.0, 0.25, 0.9844, 0.25, 0.9844, 0.25, 1.0, 0.25, 1.0, 0.375, 0.9844, 0.375, 0.9844, 0.375, 1.0, 0.375, 1.0, 0.5, 0.9844, 0.5, 0.0, 0.5, 0.01562, 0.5, 0.01562, 0.625, 0.0, 0.625, 0.0, 0.625, 0.01562, 0.625, 0.01562, 0.75, 0.0, 0.75, 0.0, 0.75, 0.01562, 0.75, 0.01562, 0.875, 0.0, 0.875, 0.0, 0.875, 0.01562, 0.875, 0.01562, 1.0, 0.0, 1.0, 0.0, 0.0, 0.01562, 0.0, 0.01562, 0.125, 0.0, 0.125, 0.0, 0.125, 0.01562, 0.125, 0.01562, 0.25, 0.0, 0.25, 0.0, 0.25, 0.01562, 0.25, 0.01562, 0.375, 0.0, 0.375, 0.0, 0.375, 0.01562, 0.375, 0.01562, 0.5, 0.0, 0.5, 0.01562, 0.5, 0.03125, 0.5, 0.03125, 0.625, 0.01562, 0.625, 0.01562, 0.625, 0.03125, 0.625, 0.03125, 0.75, 0.01562, 0.75, 0.01562, 0.75, 0.03125, 0.75, 0.03125, 0.875, 0.01562, 0.875, 0.01562, 0.875, 0.03125, 0.875, 0.03125, 1.0, 0.01562, 1.0, 0.01562, 0.0, 0.03125, 0.0, 0.03125, 0.125, 0.01562, 0.125, 0.01562, 0.125, 0.03125, 0.125, 0.03125, 0.25, 0.01562, 0.25, 0.01562, 0.25, 0.03125, 0.25, 0.03125, 0.375, 0.01562, 0.375, 0.01562, 0.375, 0.03125, 0.375, 0.03125, 0.5, 0.01562, 0.5, 0.03125, 0.5, 0.04688, 0.5, 0.04688, 0.625, 0.03125, 0.625, 0.03125, 0.625, 0.04688, 0.625, 0.04688, 0.75, 0.03125, 0.75, 0.03125, 0.75, 0.04688, 0.75, 0.04688, 0.875, 0.03125, 0.875, 0.03125, 0.875, 0.04688, 0.875, 0.04688, 1.0, 0.03125, 1.0, 0.03125, 0.0, 0.04688, 0.0, 0.04688, 0.125, 0.03125, 0.125, 0.03125, 0.125, 0.04688, 0.125, 0.04688, 0.25, 0.03125, 0.25, 0.03125, 0.25, 0.04688, 0.25, 0.04688, 0.375, 0.03125, 0.375, 0.03125, 0.375, 0.04688, 0.375, 0.04688, 0.5, 0.03125, 0.5, 0.04688, 0.5, 0.0625, 0.5, 0.0625, 0.625, 0.04688, 0.625, 0.04688, 0.625, 0.0625, 0.625, 0.0625, 0.75, 0.04688, 0.75, 0.04688, 0.75, 0.0625, 0.75, 0.0625, 0.875, 0.04688, 0.875, 0.04688, 0.875, 0.0625, 0.875, 0.0625, 1.0, 0.04688, 1.0, 0.04688, 0.0, 0.0625, 0.0, 0.0625, 0.125, 0.04688, 0.125, 0.04688, 0.125, 0.0625, 0.125, 0.0625, 0.25, 0.04688, 0.25, 0.04688, 0.25, 0.0625, 0.25, 0.0625, 0.375, 0.04688, 0.375, 0.04688, 0.375, 0.0625, 0.375, 0.0625, 0.5, 0.04688, 0.5, 0.0625, 0.5, 0.07812, 0.5, 0.07812, 0.625, 0.0625, 0.625, 0.0625, 0.625, 0.07812, 0.625, 0.07812, 0.75, 0.0625, 0.75, 0.0625, 0.75, 0.07812, 0.75, 0.07812, 0.875, 0.0625, 0.875, 0.0625, 0.875, 0.07812, 0.875, 0.07812, 1.0, 0.0625, 1.0, 0.0625, 0.0, 0.07812, 0.0, 0.07812, 0.125, 0.0625, 0.125, 0.0625, 0.125, 0.07812, 0.125, 0.07812, 0.25, 0.0625, 0.25, 0.0625, 0.25, 0.07812, 0.25, 0.07812, 0.375, 0.0625, 0.375, 0.0625, 0.375, 0.07812, 0.375, 0.07812, 0.5, 0.0625, 0.5, 0.07812, 0.5, 0.09375, 0.5, 0.09375, 0.625, 0.07812, 0.625, 0.07812, 0.625, 0.09375, 0.625, 0.09375, 0.75, 0.07812, 0.75, 0.07812, 0.75, 0.09375, 0.75, 0.09375, 0.875, 0.07812, 0.875, 0.07812, 0.875, 0.09375, 0.875, 0.09375, 1.0, 0.07812, 1.0, 0.07812, 0.0, 0.09375, 0.0, 0.09375, 0.125, 0.07812, 0.125, 0.07812, 0.125, 0.09375, 0.125, 0.09375, 0.25, 0.07812, 0.25, 0.07812, 0.25, 0.09375, 0.25, 0.09375, 0.375, 0.07812, 0.375, 0.07812, 0.375, 0.09375, 0.375, 0.09375, 0.5, 0.07812, 0.5, 0.09375, 0.5, 0.1094, 0.5, 0.1094, 0.625, 0.09375, 0.625, 0.09375, 0.625, 0.1094, 0.625, 0.1094, 0.75, 0.09375, 0.75, 0.09375, 0.75, 0.1094, 0.75, 0.1094, 0.875, 0.09375, 0.875, 0.09375, 0.875, 0.1094, 0.875, 0.1094, 1.0, 0.09375, 1.0, 0.09375, 0.0, 0.1094, 0.0, 0.1094, 0.125, 0.09375, 0.125, 0.09375, 0.125, 0.1094, 0.125, 0.1094, 0.25, 0.09375, 0.25, 0.09375, 0.25, 0.1094, 0.25, 0.1094, 0.375, 0.09375, 0.375, 0.09375, 0.375, 0.1094, 0.375, 0.1094, 0.5, 0.09375, 0.5, 0.1094, 0.5, 0.125, 0.5, 0.125, 0.625, 0.1094, 0.625, 0.1094, 0.625, 0.125, 0.625, 0.125, 0.75, 0.1094, 0.75, 0.1094, 0.75, 0.125, 0.75, 0.125, 0.875, 0.1094, 0.875, 0.1094, 0.875, 0.125, 0.875, 0.125, 1.0, 0.1094, 1.0, 0.1094, 0.0, 0.125, 0.0, 0.125, 0.125, 0.1094, 0.125, 0.1094, 0.125, 0.125, 0.125, 0.125, 0.25, 0.1094, 0.25, 0.1094, 0.25, 0.125, 0.25, 0.125, 0.375, 0.1094, 0.375, 0.1094, 0.375, 0.125, 0.375, 0.125, 0.5, 0.1094, 0.5, 0.125, 0.5, 0.1406, 0.5, 0.1406, 0.625, 0.125, 0.625, 0.125, 0.625, 0.1406, 0.625, 0.1406, 0.75, 0.125, 0.75, 0.125, 0.75, 0.1406, 0.75, 0.1406, 0.875, 0.125, 0.875, 0.125, 0.875, 0.1406, 0.875, 0.1406, 1.0, 0.125, 1.0, 0.125, 0.0, 0.1406, 0.0, 0.1406, 0.125, 0.125, 0.125, 0.125, 0.125, 0.1406, 0.125, 0.1406, 0.25, 0.125, 0.25, 0.125, 0.25, 0.1406, 0.25, 0.1406, 0.375, 0.125, 0.375, 0.125, 0.375, 0.1406, 0.375, 0.1406, 0.5, 0.125, 0.5, 0.1406, 0.5, 0.1562, 0.5, 0.1562, 0.625, 0.1406, 0.625, 0.1406, 0.625, 0.1562, 0.625, 0.1562, 0.75, 0.1406, 0.75, 0.1406, 0.75, 0.1562, 0.75, 0.1562, 0.875, 0.1406, 0.875, 0.1406, 0.875, 0.1562, 0.875, 0.1562, 1.0, 0.1406, 1.0, 0.1406, 0.0, 0.1562, 0.0, 0.1562, 0.125, 0.1406, 0.125, 0.1406, 0.125, 0.1562, 0.125, 0.1562, 0.25, 0.1406, 0.25, 0.1406, 0.25, 0.1562, 0.25, 0.1562, 0.375, 0.1406, 0.375, 0.1406, 0.375, 0.1562, 0.375, 0.1562, 0.5, 0.1406, 0.5, 0.1562, 0.5, 0.1719, 0.5, 0.1719, 0.625, 0.1562, 0.625, 0.1562, 0.625, 0.1719, 0.625, 0.1719, 0.75, 0.1562, 0.75, 0.1562, 0.75, 0.1719, 0.75, 0.1719, 0.875, 0.1562, 0.875, 0.1562, 0.875, 0.1719, 0.875, 0.1719, 1.0, 0.1562, 1.0, 0.1562, 0.0, 0.1719, 0.0, 0.1719, 0.125, 0.1562, 0.125, 0.1562, 0.125, 0.1719, 0.125, 0.1719, 0.25, 0.1562, 0.25, 0.1562, 0.25, 0.1719, 0.25, 0.1719, 0.375, 0.1562, 0.375, 0.1562, 0.375, 0.1719, 0.375, 0.1719, 0.5, 0.1562, 0.5, 0.1719, 0.5, 0.1875, 0.5, 0.1875, 0.625, 0.1719, 0.625, 0.1719, 0.625, 0.1875, 0.625, 0.1875, 0.75, 0.1719, 0.75, 0.1719, 0.75, 0.1875, 0.75, 0.1875, 0.875, 0.1719, 0.875, 0.1719, 0.875, 0.1875, 0.875, 0.1875, 1.0, 0.1719, 1.0, 0.1719, 0.0, 0.1875, 0.0, 0.1875, 0.125, 0.1719, 0.125, 0.1719, 0.125, 0.1875, 0.125, 0.1875, 0.25, 0.1719, 0.25, 0.1719, 0.25, 0.1875, 0.25, 0.1875, 0.375, 0.1719, 0.375, 0.1719, 0.375, 0.1875, 0.375, 0.1875, 0.5, 0.1719, 0.5, 0.1875, 0.5, 0.2031, 0.5, 0.2031, 0.625, 0.1875, 0.625, 0.1875, 0.625, 0.2031, 0.625, 0.2031, 0.75, 0.1875, 0.75, 0.1875, 0.75, 0.2031, 0.75, 0.2031, 0.875, 0.1875, 0.875, 0.1875, 0.875, 0.2031, 0.875, 0.2031, 1.0, 0.1875, 1.0, 0.1875, 0.0, 0.2031, 0.0, 0.2031, 0.125, 0.1875, 0.125, 0.1875, 0.125, 0.2031, 0.125, 0.2031, 0.25, 0.1875, 0.25, 0.1875, 0.25, 0.2031, 0.25, 0.2031, 0.375, 0.1875, 0.375, 0.1875, 0.375, 0.2031, 0.375, 0.2031, 0.5, 0.1875, 0.5, 0.2031, 0.5, 0.2188, 0.5, 0.2188, 0.625, 0.2031, 0.625, 0.2031, 0.625, 0.2188, 0.625, 0.2188, 0.75, 0.2031, 0.75, 0.2031, 0.75, 0.2188, 0.75, 0.2188, 0.875, 0.2031, 0.875, 0.2031, 0.875, 0.2188, 0.875, 0.2188, 1.0, 0.2031, 1.0, 0.2031, 0.0, 0.2188, 0.0, 0.2188, 0.125, 0.2031, 0.125, 0.2031, 0.125, 0.2188, 0.125, 0.2188, 0.25, 0.2031, 0.25, 0.2031, 0.25, 0.2188, 0.25, 0.2188, 0.375, 0.2031, 0.375, 0.2031, 0.375, 0.2188, 0.375, 0.2188, 0.5, 0.2031, 0.5, 0.2188, 0.5, 0.2344, 0.5, 0.2344, 0.625, 0.2188, 0.625, 0.2188, 0.625, 0.2344, 0.625, 0.2344, 0.75, 0.2188, 0.75, 0.2188, 0.75, 0.2344, 0.75, 0.2344, 0.875, 0.2188, 0.875, 0.2188, 0.875, 0.2344, 0.875, 0.2344, 1.0, 0.2188, 1.0, 0.2188, 0.0, 0.2344, 0.0, 0.2344, 0.125, 0.2188, 0.125, 0.2188, 0.125, 0.2344, 0.125, 0.2344, 0.25, 0.2188, 0.25, 0.2188, 0.25, 0.2344, 0.25, 0.2344, 0.375, 0.2188, 0.375, 0.2188, 0.375, 0.2344, 0.375, 0.2344, 0.5, 0.2188, 0.5, 0.2344, 0.5, 0.25, 0.5, 0.25, 0.625, 0.2344, 0.625, 0.2344, 0.625, 0.25, 0.625, 0.25, 0.75, 0.2344, 0.75, 0.2344, 0.75, 0.25, 0.75, 0.25, 0.875, 0.2344, 0.875, 0.2344, 0.875, 0.25, 0.875, 0.25, 1.0, 0.2344, 1.0, 0.2344, 0.0, 0.25, 0.0, 0.25, 0.125, 0.2344, 0.125, 0.2344, 0.125, 0.25, 0.125, 0.25, 0.25, 0.2344, 0.25, 0.2344, 0.25, 0.25, 0.25, 0.25, 0.375, 0.2344, 0.375, 0.2344, 0.375, 0.25, 0.375, 0.25, 0.5, 0.2344, 0.5, 0.25, 0.5, 0.2656, 0.5, 0.2656, 0.625, 0.25, 0.625, 0.25, 0.625, 0.2656, 0.625, 0.2656, 0.75, 0.25, 0.75, 0.25, 0.75, 0.2656, 0.75, 0.2656, 0.875, 0.25, 0.875, 0.25, 0.875, 0.2656, 0.875, 0.2656, 1.0, 0.25, 1.0, 0.25, 0.0, 0.2656, 0.0, 0.2656, 0.125, 0.25, 0.125, 0.25, 0.125, 0.2656, 0.125, 0.2656, 0.25, 0.25, 0.25, 0.25, 0.25, 0.2656, 0.25, 0.2656, 0.375, 0.25, 0.375, 0.25, 0.375, 0.2656, 0.375, 0.2656, 0.5, 0.25, 0.5, 0.2656, 0.5, 0.2812, 0.5, 0.2812, 0.625, 0.2656, 0.625, 0.2656, 0.625, 0.2812, 0.625, 0.2812, 0.75, 0.2656, 0.75, 0.2656, 0.75, 0.2812, 0.75, 0.2812, 0.875, 0.2656, 0.875, 0.2656, 0.875, 0.2812, 0.875, 0.2812, 1.0, 0.2656, 1.0, 0.2656, 0.0, 0.2812, 0.0, 0.2812, 0.125, 0.2656, 0.125, 0.2656, 0.125, 0.2812, 0.125, 0.2812, 0.25, 0.2656, 0.25, 0.2656, 0.25, 0.2812, 0.25, 0.2812, 0.375, 0.2656, 0.375, 0.2656, 0.375, 0.2812, 0.375, 0.2812, 0.5, 0.2656, 0.5, 0.2812, 0.5, 0.2969, 0.5, 0.2969, 0.625, 0.2812, 0.625, 0.2812, 0.625, 0.2969, 0.625, 0.2969, 0.75, 0.2812, 0.75, 0.2812, 0.75, 0.2969, 0.75, 0.2969, 0.875, 0.2812, 0.875, 0.2812, 0.875, 0.2969, 0.875, 0.2969, 1.0, 0.2812, 1.0, 0.2812, 0.0, 0.2969, 0.0, 0.2969, 0.125, 0.2812, 0.125, 0.2812, 0.125, 0.2969, 0.125, 0.2969, 0.25, 0.2812, 0.25, 0.2812, 0.25, 0.2969, 0.25, 0.2969, 0.375, 0.2812, 0.375, 0.2812, 0.375, 0.2969, 0.375, 0.2969, 0.5, 0.2812, 0.5, 0.2969, 0.5, 0.3125, 0.5, 0.3125, 0.625, 0.2969, 0.625, 0.2969, 0.625, 0.3125, 0.625, 0.3125, 0.75, 0.2969, 0.75, 0.2969, 0.75, 0.3125, 0.75, 0.3125, 0.875, 0.2969, 0.875, 0.2969, 0.875, 0.3125, 0.875, 0.3125, 1.0, 0.2969, 1.0, 0.2969, 0.0, 0.3125, 0.0, 0.3125, 0.125, 0.2969, 0.125, 0.2969, 0.125, 0.3125, 0.125, 0.3125, 0.25, 0.2969, 0.25, 0.2969, 0.25, 0.3125, 0.25, 0.3125, 0.375, 0.2969, 0.375, 0.2969, 0.375, 0.3125, 0.375, 0.3125, 0.5, 0.2969, 0.5, 0.3125, 0.5, 0.3281, 0.5, 0.3281, 0.625, 0.3125, 0.625, 0.3125, 0.625, 0.3281, 0.625, 0.3281, 0.75, 0.3125, 0.75, 0.3125, 0.75, 0.3281, 0.75, 0.3281, 0.875, 0.3125, 0.875, 0.3125, 0.875, 0.3281, 0.875, 0.3281, 1.0, 0.3125, 1.0, 0.3125, 0.0, 0.3281, 0.0, 0.3281, 0.125, 0.3125, 0.125, 0.3125, 0.125, 0.3281, 0.125, 0.3281, 0.25, 0.3125, 0.25, 0.3125, 0.25, 0.3281, 0.25, 0.3281, 0.375, 0.3125, 0.375, 0.3125, 0.375, 0.3281, 0.375, 0.3281, 0.5, 0.3125, 0.5, 0.3281, 0.5, 0.3438, 0.5, 0.3438, 0.625, 0.3281, 0.625, 0.3281, 0.625, 0.3438, 0.625, 0.3438, 0.75, 0.3281, 0.75, 0.3281, 0.75, 0.3438, 0.75, 0.3438, 0.875, 0.3281, 0.875, 0.3281, 0.875, 0.3438, 0.875, 0.3438, 1.0, 0.3281, 1.0, 0.3281, 0.0, 0.3438, 0.0, 0.3438, 0.125, 0.3281, 0.125, 0.3281, 0.125, 0.3438, 0.125, 0.3438, 0.25, 0.3281, 0.25, 0.3281, 0.25, 0.3438, 0.25, 0.3438, 0.375, 0.3281, 0.375, 0.3281, 0.375, 0.3438, 0.375, 0.3438, 0.5, 0.3281, 0.5, 0.3438, 0.5, 0.3594, 0.5, 0.3594, 0.625, 0.3438, 0.625, 0.3438, 0.625, 0.3594, 0.625, 0.3594, 0.75, 0.3438, 0.75, 0.3438, 0.75, 0.3594, 0.75, 0.3594, 0.875, 0.3438, 0.875, 0.3438, 0.875, 0.3594, 0.875, 0.3594, 1.0, 0.3438, 1.0, 0.3438, 0.0, 0.3594, 0.0, 0.3594, 0.125, 0.3438, 0.125, 0.3438, 0.125, 0.3594, 0.125, 0.3594, 0.25, 0.3438, 0.25, 0.3438, 0.25, 0.3594, 0.25, 0.3594, 0.375, 0.3438, 0.375, 0.3438, 0.375, 0.3594, 0.375, 0.3594, 0.5, 0.3438, 0.5, 0.3594, 0.5, 0.375, 0.5, 0.375, 0.625, 0.3594, 0.625, 0.3594, 0.625, 0.375, 0.625, 0.375, 0.75, 0.3594, 0.75, 0.3594, 0.75, 0.375, 0.75, 0.375, 0.875, 0.3594, 0.875, 0.3594, 0.875, 0.375, 0.875, 0.375, 1.0, 0.3594, 1.0, 0.3594, 0.0, 0.375, 0.0, 0.375, 0.125, 0.3594, 0.125, 0.3594, 0.125, 0.375, 0.125, 0.375, 0.25, 0.3594, 0.25, 0.3594, 0.25, 0.375, 0.25, 0.375, 0.375, 0.3594, 0.375, 0.3594, 0.375, 0.375, 0.375, 0.375, 0.5, 0.3594, 0.5, 0.375, 0.5, 0.3906, 0.5, 0.3906, 0.625, 0.375, 0.625, 0.375, 0.625, 0.3906, 0.625, 0.3906, 0.75, 0.375, 0.75, 0.375, 0.75, 0.3906, 0.75, 0.3906, 0.875, 0.375, 0.875, 0.375, 0.875, 0.3906, 0.875, 0.3906, 1.0, 0.375, 1.0, 0.375, 0.0, 0.3906, 0.0, 0.3906, 0.125, 0.375, 0.125, 0.375, 0.125, 0.3906, 0.125, 0.3906, 0.25, 0.375, 0.25, 0.375, 0.25, 0.3906, 0.25, 0.3906, 0.375, 0.375, 0.375, 0.375, 0.375, 0.3906, 0.375, 0.3906, 0.5, 0.375, 0.5, 0.3906, 0.5, 0.4062, 0.5, 0.4062, 0.625, 0.3906, 0.625, 0.3906, 0.625, 0.4062, 0.625, 0.4062, 0.75, 0.3906, 0.75, 0.3906, 0.75, 0.4062, 0.75, 0.4062, 0.875, 0.3906, 0.875, 0.3906, 0.875, 0.4062, 0.875, 0.4062, 1.0, 0.3906, 1.0, 0.3906, 0.0, 0.4062, 0.0, 0.4062, 0.125, 0.3906, 0.125, 0.3906, 0.125, 0.4062, 0.125, 0.4062, 0.25, 0.3906, 0.25, 0.3906, 0.25, 0.4062, 0.25, 0.4062, 0.375, 0.3906, 0.375, 0.3906, 0.375, 0.4062, 0.375, 0.4062, 0.5, 0.3906, 0.5, 0.4062, 0.5, 0.4219, 0.5, 0.4219, 0.625, 0.4062, 0.625, 0.4062, 0.625, 0.4219, 0.625, 0.4219, 0.75, 0.4062, 0.75, 0.4062, 0.75, 0.4219, 0.75, 0.4219, 0.875, 0.4062, 0.875, 0.4062, 0.875, 0.4219, 0.875, 0.4219, 1.0, 0.4062, 1.0, 0.4062, 0.0, 0.4219, 0.0, 0.4219, 0.125, 0.4062, 0.125, 0.4062, 0.125, 0.4219, 0.125, 0.4219, 0.25, 0.4062, 0.25, 0.4062, 0.25, 0.4219, 0.25, 0.4219, 0.375, 0.4062, 0.375, 0.4062, 0.375, 0.4219, 0.375, 0.4219, 0.5, 0.4062, 0.5, 0.4219, 0.5, 0.4375, 0.5, 0.4375, 0.625, 0.4219, 0.625, 0.4219, 0.625, 0.4375, 0.625, 0.4375, 0.75, 0.4219, 0.75, 0.4219, 0.75, 0.4375, 0.75, 0.4375, 0.875, 0.4219, 0.875, 0.4219, 0.875, 0.4375, 0.875, 0.4375, 1.0, 0.4219, 1.0, 0.4219, 0.0, 0.4375, 0.0, 0.4375, 0.125, 0.4219, 0.125, 0.4219, 0.125, 0.4375, 0.125, 0.4375, 0.25, 0.4219, 0.25, 0.4219, 0.25, 0.4375, 0.25, 0.4375, 0.375, 0.4219, 0.375, 0.4219, 0.375, 0.4375, 0.375, 0.4375, 0.5, 0.4219, 0.5, 0.4375, 0.5, 0.4531, 0.5, 0.4531, 0.625, 0.4375, 0.625, 0.4375, 0.625, 0.4531, 0.625, 0.4531, 0.75, 0.4375, 0.75, 0.4375, 0.75, 0.4531, 0.75, 0.4531, 0.875, 0.4375, 0.875, 0.4375, 0.875, 0.4531, 0.875, 0.4531, 1.0, 0.4375, 1.0, 0.4375, 0.0, 0.4531, 0.0, 0.4531, 0.125, 0.4375, 0.125, 0.4375, 0.125, 0.4531, 0.125, 0.4531, 0.25, 0.4375, 0.25, 0.4375, 0.25, 0.4531, 0.25, 0.4531, 0.375, 0.4375, 0.375, 0.4375, 0.375, 0.4531, 0.375, 0.4531, 0.5, 0.4375, 0.5, 0.4531, 0.5, 0.4688, 0.5, 0.4688, 0.625, 0.4531, 0.625, 0.4531, 0.625, 0.4688, 0.625, 0.4688, 0.75, 0.4531, 0.75, 0.4531, 0.75, 0.4688, 0.75, 0.4688, 0.875, 0.4531, 0.875, 0.4531, 0.875, 0.4688, 0.875, 0.4688, 1.0, 0.4531, 1.0, 0.4531, 0.0, 0.4688, 0.0, 0.4688, 0.125, 0.4531, 0.125, 0.4531, 0.125, 0.4688, 0.125, 0.4688, 0.25, 0.4531, 0.25, 0.4531, 0.25, 0.4688, 0.25, 0.4688, 0.375, 0.4531, 0.375, 0.4531, 0.375, 0.4688, 0.375, 0.4688, 0.5, 0.4531, 0.5, 0.4688, 0.5, 0.4844, 0.5, 0.4844, 0.625, 0.4688, 0.625, 0.4688, 0.625, 0.4844, 0.625, 0.4844, 0.75, 0.4688, 0.75, 0.4688, 0.75, 0.4844, 0.75, 0.4844, 0.875, 0.4688, 0.875, 0.4688, 0.875, 0.4844, 0.875, 0.4844, 1.0, 0.4688, 1.0, 0.4688, 0.0, 0.4844, 0.0, 0.4844, 0.125, 0.4688, 0.125, 0.4688, 0.125, 0.4844, 0.125, 0.4844, 0.25, 0.4688, 0.25, 0.4688, 0.25, 0.4844, 0.25, 0.4844, 0.375, 0.4688, 0.375, 0.4688, 0.375, 0.4844, 0.375, 0.4844, 0.5, 0.4688, 0.5, 0.4844, 0.5, 0.5, 0.5, 0.5, 0.625, 0.4844, 0.625, 0.4844, 0.625, 0.5, 0.625, 0.5, 0.75, 0.4844, 0.75, 0.4844, 0.75, 0.5, 0.75, 0.5, 0.875, 0.4844, 0.875, 0.4844, 0.875, 0.5, 0.875, 0.5, 1.0, 0.4844, 1.0, 0.4844, 0.0, 0.5, 0.0, 0.5, 0.125, 0.4844, 0.125, 0.4844, 0.125, 0.5, 0.125, 0.5, 0.25, 0.4844, 0.25, 0.4844, 0.25, 0.5, 0.25, 0.5, 0.375, 0.4844, 0.375, 0.4844, 0.375, 0.5, 0.375, 0.5, 0.5, 0.4844, 0.5])
me_torus_032.materials.append(mat_whitehotcore_readabilityboost_034)
me_torus_032.update()

# ---- objects
ob_starpulseray0 = bpy.data.objects.new('StarPulseRay0', me_cylinder_345)
ob_starpulseray1 = bpy.data.objects.new('StarPulseRay1', me_cylinder_346)
ob_starpulseray2 = bpy.data.objects.new('StarPulseRay2', me_cylinder_347)
ob_starpulseray3 = bpy.data.objects.new('StarPulseRay3', me_cylinder_348)
ob_starpulseray4 = bpy.data.objects.new('StarPulseRay4', me_cylinder_349)
ob_starpulseray5 = bpy.data.objects.new('StarPulseRay5', me_cylinder_350)
ob_starpulseray6 = bpy.data.objects.new('StarPulseRay6', me_cylinder_351)
ob_starpulseray7 = bpy.data.objects.new('StarPulseRay7', me_cylinder_352)
ob_starpulseray8 = bpy.data.objects.new('StarPulseRay8', me_cylinder_353)
ob_starpulseray9 = bpy.data.objects.new('StarPulseRay9', me_cylinder_354)
ob_starpulseray10 = bpy.data.objects.new('StarPulseRay10', me_cylinder_355)
ob_starpulseray11 = bpy.data.objects.new('StarPulseRay11', me_cylinder_356)
ob_starpulsewhitecenterring = bpy.data.objects.new('StarPulseWhiteCenterRing', me_torus_032)
ob_softtoparealight = bpy.data.objects.new('SoftTopAreaLight', light_area_034)
ob_camera = bpy.data.objects.new('Camera', cam_camera_035)
ob_assetroot_star_pulse = bpy.data.objects.new('AssetRoot_star_pulse', None)

# ---- transforms, parenting, visibility, modifiers, constraints
ob_starpulseray0.parent = ob_assetroot_star_pulse
ob_starpulseray0.location = (0.6042, 0.0, 0.0424)
ob_starpulseray0.rotation_euler = (1.571, -0.0, 1.571)
ob_starpulseray0.scale = (1.06, 1.06, 1.06)
ob_starpulseray1.parent = ob_assetroot_star_pulse
ob_starpulseray1.location = (0.5233, 0.3021, 0.0424)
ob_starpulseray1.rotation_euler = (1.571, -1.516e-07, 2.094)
ob_starpulseray1.scale = (1.06, 1.06, 1.06)
ob_starpulseray2.parent = ob_assetroot_star_pulse
ob_starpulseray2.location = (0.3021, 0.5233, 0.0424)
ob_starpulseray2.rotation_euler = (1.571, 6.107e-08, 2.618)
ob_starpulseray2.scale = (1.06, 1.06, 1.06)
ob_starpulseray3.parent = ob_assetroot_star_pulse
ob_starpulseray3.location = (3.7e-17, 0.6042, 0.0424)
ob_starpulseray3.rotation_euler = (1.571, -8.742e-08, 3.142)
ob_starpulseray3.scale = (1.06, 1.06, 1.06)
ob_starpulseray4.parent = ob_assetroot_star_pulse
ob_starpulseray4.location = (-0.3021, 0.5233, 0.0424)
ob_starpulseray4.rotation_euler = (1.571, -6.107e-08, -2.618)
ob_starpulseray4.scale = (1.06, 1.06, 1.06)
ob_starpulseray5.parent = ob_assetroot_star_pulse
ob_starpulseray5.location = (-0.5233, 0.3021, 0.0424)
ob_starpulseray5.rotation_euler = (1.571, 1.516e-07, -2.094)
ob_starpulseray5.scale = (1.06, 1.06, 1.06)
ob_starpulseray6.parent = ob_assetroot_star_pulse
ob_starpulseray6.location = (-0.6042, 7.399e-17, 0.0424)
ob_starpulseray6.rotation_euler = (1.571, -5.96e-08, -1.571)
ob_starpulseray6.scale = (1.06, 1.06, 1.06)
ob_starpulseray7.parent = ob_assetroot_star_pulse
ob_starpulseray7.location = (-0.5233, -0.3021, 0.0424)
ob_starpulseray7.rotation_euler = (1.571, 3.65e-08, -1.047)
ob_starpulseray7.scale = (1.06, 1.06, 1.06)
ob_starpulseray8.parent = ob_assetroot_star_pulse
ob_starpulseray8.location = (-0.3021, -0.5233, 0.0424)
ob_starpulseray8.rotation_euler = (1.571, -0.0, -0.5236)
ob_starpulseray8.scale = (1.06, 1.06, 1.06)
ob_starpulseray9.parent = ob_assetroot_star_pulse
ob_starpulseray9.location = (-1.11e-16, -0.6042, 0.0424)
ob_starpulseray9.rotation_euler = (1.571, 1.872e-23, -1.837e-16)
ob_starpulseray9.scale = (1.06, 1.06, 1.06)
ob_starpulseray10.parent = ob_assetroot_star_pulse
ob_starpulseray10.location = (0.3021, -0.5233, 0.0424)
ob_starpulseray10.rotation_euler = (1.571, -0.0, 0.5236)
ob_starpulseray10.scale = (1.06, 1.06, 1.06)
ob_starpulseray11.parent = ob_assetroot_star_pulse
ob_starpulseray11.location = (0.5233, -0.3021, 0.0424)
ob_starpulseray11.rotation_euler = (1.571, -3.65e-08, 1.047)
ob_starpulseray11.scale = (1.06, 1.06, 1.06)
ob_starpulsewhitecenterring.parent = ob_assetroot_star_pulse
ob_starpulsewhitecenterring.location = (0.0, 0.0, 0.0424)
ob_starpulsewhitecenterring.rotation_euler = (1.571, -0.0, 0.0)
ob_starpulsewhitecenterring.scale = (1.06, 1.06, 1.06)
ob_softtoparealight.parent = ob_assetroot_star_pulse
ob_softtoparealight.location = (0.0, -4.0, 5.0)
ob_camera.parent = ob_assetroot_star_pulse
ob_camera.location = (0.0, -6.0, 4.5)
ob_camera.rotation_euler = (1.047, 0.0, 0.0)
ob_assetroot_star_pulse.location = (0.0, 0.0, 0.0)

# ---- collection membership
col_collection.objects.link(ob_starpulseray0)
col_collection.objects.link(ob_starpulseray1)
col_collection.objects.link(ob_starpulseray2)
col_collection.objects.link(ob_starpulseray3)
col_collection.objects.link(ob_starpulseray4)
col_collection.objects.link(ob_starpulseray5)
col_collection.objects.link(ob_starpulseray6)
col_collection.objects.link(ob_starpulseray7)
col_collection.objects.link(ob_starpulseray8)
col_collection.objects.link(ob_starpulseray9)
col_collection.objects.link(ob_starpulseray10)
col_collection.objects.link(ob_starpulseray11)
col_collection.objects.link(ob_starpulsewhitecenterring)
col_collection.objects.link(ob_softtoparealight)
col_collection.objects.link(ob_camera)
col_collection.objects.link(ob_assetroot_star_pulse)

# ---- scene / render settings (as saved in the file)
scene.camera = ob_camera
scene.frame_start = 1; scene.frame_end = 250; scene.frame_set(1)
scene.render.engine = 'BLENDER_EEVEE_NEXT'
scene.render.resolution_x = 512
scene.render.resolution_y = 512
scene.render.film_transparent = True
scene.cycles.sampling_pattern = 'TABULATED_SOBOL'
scene.view_settings.look = 'Medium High Contrast'
scene.view_settings.view_transform = 'Standard'
bpy.context.view_layer.update()
